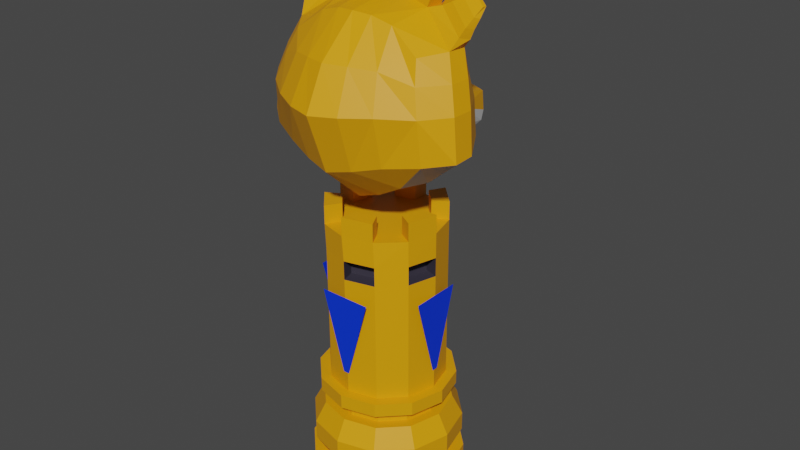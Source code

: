 # Source: TowerGiraffe.blend  (saved by Blender 2.83.19; exported with 4.5.12 LTS)
import bpy
from mathutils import Matrix  # noqa: F401  (used for matrix-valued properties, if any)

bpy.ops.wm.read_factory_settings(use_empty=True)
scene = bpy.context.scene
scene.name = 'Scene'

# ---- collections
col_collection = bpy.data.collections.new('Collection'); scene.collection.children.link(col_collection)

# ---- images (referenced by path relative to the original .blend; pixels are not part of the script)
import os
ASSET_DIR = os.environ.get("B2B_ASSET_DIR", "")  # directory of the original .blend (textures are referenced by path, not embedded)
HERE = os.path.dirname(os.path.abspath(__file__))  # packed textures are extracted next to this script under _unpacked/

def load_image(name, relpath, width, height, colorspace="sRGB"):
    """Load a texture the original file referenced (path relative to the .blend, or extracted next to this script)."""
    p = next((c for c in (os.path.join(HERE, relpath), os.path.join(ASSET_DIR, relpath)) if relpath and os.path.exists(c)), "")
    if p:
        img = bpy.data.images.load(p, check_existing=True)
        img.name = name
    else:  # same state as the original file: an image datablock whose file is absent (Cycles renders it pink)
        img = bpy.data.images.new(name, width, height)
        img.source = "FILE"
        img.filepath = "//" + (relpath or name)
    img.colorspace_settings.name = colorspace
    return img
img_olho2_png = load_image('olho2.png', 'olho2.png', 1024, 1024, 'sRGB')

# ---- materials (node trees are filled in below, after node groups)
mat_soldiergiraffeskin = bpy.data.materials.new('SoldierGiraffeSkin')
mat_soldiergiraffeskin.use_transparent_shadow = False
mat_soldiergiraffemouth = bpy.data.materials.new('SoldierGiraffeMouth')
mat_soldiergiraffemouth.use_transparent_shadow = False
mat_soldiergiraffeequipment = bpy.data.materials.new('SoldierGiraffeEquipment')
mat_soldiergiraffeequipment.use_transparent_shadow = False
mat_soldiergiraffepreto = bpy.data.materials.new('SoldierGiraffePreto')
mat_soldiergiraffepreto.use_transparent_shadow = False
mat_olho2 = bpy.data.materials.new('olho2')
mat_olho2.surface_render_method = 'BLENDED'
mat_olho2.blend_method = 'BLEND'
mat_olho2.use_transparent_shadow = False

# ---- material node trees
mat_soldiergiraffeskin.use_nodes = True; mat_soldiergiraffeskin.node_tree.nodes.clear()
_N = mat_soldiergiraffeskin.node_tree.nodes; _L = mat_soldiergiraffeskin.node_tree.links
n0 = _N.new('ShaderNodeBsdfPrincipled'); n0.name = 'Principled BSDF'; n0.location = (10, 300)
n0.distribution = 'GGX'
n0.subsurface_method = 'BURLEY'
n0.inputs[0].default_value = (0.8, 0.3343, 0.0, 1.0)
n0.inputs[3].default_value = 1.45
n0.inputs[27].default_value = (0.0, 0.0, 0.0, 1.0)
n0.inputs[28].default_value = 1.0
n1 = _N.new('ShaderNodeOutputMaterial'); n1.name = 'Material Output'; n1.location = (300, 300)
_L.new(n0.outputs[0], n1.inputs[0])
n1.is_active_output = True
mat_soldiergiraffemouth.use_nodes = True; mat_soldiergiraffemouth.node_tree.nodes.clear()
_N = mat_soldiergiraffemouth.node_tree.nodes; _L = mat_soldiergiraffemouth.node_tree.links
n0 = _N.new('ShaderNodeBsdfPrincipled'); n0.name = 'Principled BSDF'; n0.location = (10, 300)
n0.distribution = 'GGX'
n0.subsurface_method = 'BURLEY'
n0.inputs[0].default_value = (0.5277, 0.5277, 0.5277, 1.0)
n0.inputs[3].default_value = 1.45
n0.inputs[27].default_value = (0.0, 0.0, 0.0, 1.0)
n0.inputs[28].default_value = 1.0
n1 = _N.new('ShaderNodeOutputMaterial'); n1.name = 'Material Output'; n1.location = (300, 300)
_L.new(n0.outputs[0], n1.inputs[0])
n1.is_active_output = True
mat_soldiergiraffeequipment.use_nodes = True; mat_soldiergiraffeequipment.node_tree.nodes.clear()
_N = mat_soldiergiraffeequipment.node_tree.nodes; _L = mat_soldiergiraffeequipment.node_tree.links
n0 = _N.new('ShaderNodeBsdfPrincipled'); n0.name = 'Principled BSDF'; n0.location = (10, 300)
n0.distribution = 'GGX'
n0.subsurface_method = 'BURLEY'
n0.inputs[0].default_value = (0.0, 0.03634, 0.8, 1.0)
n0.inputs[3].default_value = 1.45
n0.inputs[27].default_value = (0.0, 0.0, 0.0, 1.0)
n0.inputs[28].default_value = 1.0
n1 = _N.new('ShaderNodeOutputMaterial'); n1.name = 'Material Output'; n1.location = (300, 300)
_L.new(n0.outputs[0], n1.inputs[0])
n1.is_active_output = True
mat_soldiergiraffepreto.use_nodes = True; mat_soldiergiraffepreto.node_tree.nodes.clear()
_N = mat_soldiergiraffepreto.node_tree.nodes; _L = mat_soldiergiraffepreto.node_tree.links
n0 = _N.new('ShaderNodeBsdfPrincipled'); n0.name = 'Principled BSDF'; n0.location = (10, 300)
n0.distribution = 'GGX'
n0.subsurface_method = 'BURLEY'
n0.inputs[0].default_value = (0.03947, 0.03467, 0.05222, 1.0)
n0.inputs[3].default_value = 1.45
n0.inputs[27].default_value = (0.0, 0.0, 0.0, 1.0)
n0.inputs[28].default_value = 1.0
n1 = _N.new('ShaderNodeOutputMaterial'); n1.name = 'Material Output'; n1.location = (300, 300)
_L.new(n0.outputs[0], n1.inputs[0])
n1.is_active_output = True
mat_olho2.use_nodes = True; mat_olho2.node_tree.nodes.clear()
_N = mat_olho2.node_tree.nodes; _L = mat_olho2.node_tree.links
n0 = _N.new('ShaderNodeBsdfPrincipled'); n0.name = 'Principled BSDF'; n0.location = (69, 425)
n0.distribution = 'GGX'
n0.subsurface_method = 'BURLEY'
n0.inputs[3].default_value = 1.45
n0.inputs[27].default_value = (0.0, 0.0, 0.0, 1.0)
n0.inputs[28].default_value = 1.0
n1 = _N.new('ShaderNodeOutputMaterial'); n1.name = 'Material Output'; n1.location = (369, 425)
n2 = _N.new('ShaderNodeTexImage'); n2.name = 'Image Texture'; n2.location = (-484, 357)
n2.image = img_olho2_png
n2.extension = 'CLIP'
_L.new(n2.outputs[0], n0.inputs[0])
_L.new(n2.outputs[1], n0.inputs[4])
_L.new(n0.outputs[0], n1.inputs[0])
n1.is_active_output = True

# ---- world
world_world = bpy.data.worlds.new('World'); scene.world = world_world
world_world.use_nodes = True; world_world.node_tree.nodes.clear()
_N = world_world.node_tree.nodes; _L = world_world.node_tree.links
n0 = _N.new('ShaderNodeOutputWorld'); n0.name = 'World Output'; n0.location = (300, 300)
n1 = _N.new('ShaderNodeBackground'); n1.name = 'Background'; n1.location = (10, 300)
n1.inputs[0].default_value = (0.05088, 0.05088, 0.05088, 1.0)
_L.new(n1.outputs[0], n0.inputs[0])
n0.is_active_output = True
world_world.color = (0.05088, 0.05088, 0.05088)
world_world.use_sun_shadow = False
world_world.sun_shadow_jitter_overblur = 0.0

# ---- meshes
me_cube_002 = bpy.data.meshes.new('Cube.002')
me_cube_002.from_pydata([(0.07554, 0.2058, 1.058), (-0.05622, 0.3392, 1.031), (-0.04732, 0.357, 1.055), (0.08141, 0.2145, 1.11), (0.04706, 0.357, 1.055), (-0.08147, 0.2149, 1.109), (0.04291, 0.3564, 1.11), (0.06651, 0.2421, 1.146), (-0.04181, 0.3564, 1.11), (-0.06771, 0.2419, 1.146), (0.05348, 0.3392, 1.032), (-0.07848, 0.2064, 1.055), (-0.1492, 0.07603, 1.062), (-0.1105, -0.09962, 1.409), (-0.1219, 0.09506, 1.384), (-0.143, -0.1186, 1.014), (0.117, 0.09339, 1.382), (0.1453, -0.1171, 1.016), (0.1518, 0.07305, 1.064), (0.1063, -0.101, 1.411), (-0.001642, 0.1442, 1.401), (-0.000354, 0.1139, 0.98), (-0.0003632, -0.1027, 0.9477), (-0.000871, -0.1148, 1.43), (0.249, 0.04349, 1.132), (0.1898, -0.1147, 1.354), (0.1998, 0.045, 1.34), (-0.1908, -0.1065, 1.351), (-0.2308, -0.1476, 1.103), (-0.1965, 0.05376, 1.351), (-0.2475, 0.0446, 1.131), (0.2318, -0.1469, 1.104), (0.2259, -0.1565, 1.224), (-0.1538, 0.116, 1.232), (-0.1425, -0.2249, 1.223), (0.1414, -0.2105, 1.224), (0.1514, 0.1158, 1.234), (-0.0006887, -0.2808, 1.217), (-0.001427, 0.2112, 1.269), (0.2369, 0.04879, 1.228), (-0.2369, 0.04939, 1.226), (-0.2257, -0.1582, 1.222), (0.1261, 0.004579, 1.434), (-0.1714, -0.04243, 1.014), (-0.1316, 0.002917, 1.432), (0.1744, -0.04416, 1.015), (-0.001012, 0.02525, 1.453), (-0.0003621, 0.04575, 0.9341), (0.2951, -0.09425, 1.113), (0.2338, -0.04927, 1.362), (-0.2937, -0.09385, 1.112), (-0.2344, -0.04827, 1.358), (-0.2833, -0.09065, 1.224), (0.2838, -0.09109, 1.227), (0.1273, 0.05677, 1.431), (-0.1723, 0.01555, 1.027), (-0.133, 0.05443, 1.43), (0.1754, 0.01265, 1.028), (0.297, -0.03733, 1.117), (-0.001015, 0.08313, 1.448), (-0.0003649, 0.0956, 0.9417), (-0.2368, 0.004686, 1.359), (-0.285, -0.02966, 1.224), (0.237, 0.003727, 1.361), (-0.2956, -0.03664, 1.117), (0.2855, -0.03028, 1.227), (0.05426, 0.2449, 1.012), (-0.05537, 0.2454, 1.008), (0.2722, 0.02198, 1.457), (0.2377, 0.04027, 1.479), (-0.2412, 0.03842, 1.486), (-0.2689, 0.02346, 1.467), (0.2368, 0.05036, 1.48), (-0.2406, 0.04693, 1.487), (0.2734, 0.03272, 1.457), (-0.2696, 0.0328, 1.467), (0.2324, 0.01023, 1.38), (0.1487, 0.04954, 1.433), (-0.1539, 0.04693, 1.432), (-0.2333, 0.009426, 1.377), (0.2673, 0.03489, 1.455), (0.2346, 0.05027, 1.475), (-0.2382, 0.04678, 1.482), (-0.2642, 0.0345, 1.464), (0.2257, 0.007659, 1.386), (0.1545, 0.04111, 1.431), (-0.1593, 0.0386, 1.43), (-0.2267, 0.006728, 1.383), (0.2625, 0.02985, 1.455), (0.2331, 0.04363, 1.474), (-0.2362, 0.04037, 1.48), (-0.2598, 0.02924, 1.464), (-0.0007755, -0.2179, 0.001284), (-0.0007755, -0.2179, 0.1292), (-0.1113, -0.1883, 0.001284), (-0.1113, -0.1883, 0.1292), (-0.1922, -0.1074, 0.001284), (-0.1922, -0.1074, 0.1292), (-0.2218, 0.003149, 0.001284), (-0.2218, 0.003149, 0.1292), (-0.1922, 0.1137, 0.001284), (-0.1922, 0.1137, 0.1292), (-0.1113, 0.1946, 0.001284), (-0.1113, 0.1946, 0.1292), (-0.0007755, 0.2242, 0.001284), (-0.0007755, 0.2242, 0.1292), (0.1097, 0.1946, 0.001284), (0.1097, 0.1946, 0.1292), (0.1907, 0.1137, 0.001284), (0.1907, 0.1137, 0.1292), (0.2203, 0.003149, 0.001284), (0.2203, 0.003149, 0.1292), (0.1907, -0.1074, 0.001284), (0.1907, -0.1074, 0.1292), (0.1097, -0.1883, 0.001284), (0.1097, -0.1883, 0.1292), (-0.09232, -0.1554, 0.1292), (-0.0007755, -0.1799, 0.1292), (-0.1593, -0.0884, 0.1292), (-0.1839, 0.003149, 0.1292), (-0.1593, 0.0947, 0.1292), (-0.09232, 0.1617, 0.1292), (-0.0007755, 0.1862, 0.1292), (0.09077, 0.1617, 0.1292), (0.1578, 0.0947, 0.1292), (0.1823, 0.003149, 0.1292), (0.1578, -0.0884, 0.1292), (0.09077, -0.1554, 0.1292), (-0.1084, -0.1833, 0.1842), (-0.0007755, -0.2122, 0.1842), (-0.1873, -0.1045, 0.1842), (-0.2161, 0.003149, 0.1842), (-0.1873, 0.1108, 0.1842), (-0.1084, 0.1896, 0.1842), (-0.0007755, 0.2185, 0.1842), (0.1069, 0.1896, 0.1842), (0.1857, 0.1108, 0.1842), (0.2146, 0.003149, 0.1842), (0.1857, -0.1045, 0.1842), (0.1069, -0.1833, 0.1842), (-0.1084, -0.1833, 0.2392), (-0.0007755, -0.2122, 0.2392), (-0.1873, -0.1045, 0.2392), (-0.2161, 0.003149, 0.2392), (-0.1873, 0.1108, 0.2392), (-0.1084, 0.1896, 0.2392), (-0.0007755, 0.2185, 0.2392), (0.1069, 0.1896, 0.2392), (0.1857, 0.1108, 0.2392), (0.2146, 0.003149, 0.2392), (0.1857, -0.1045, 0.2392), (0.1069, -0.1833, 0.2392), (-0.09316, -0.1569, 0.2968), (-0.0007755, -0.1816, 0.2968), (-0.1608, -0.08923, 0.2968), (-0.1855, 0.003149, 0.2968), (-0.1608, 0.09553, 0.2968), (-0.09316, 0.1632, 0.2968), (-0.0007755, 0.1879, 0.2968), (0.09161, 0.1632, 0.2968), (0.1592, 0.09553, 0.2968), (0.184, 0.003149, 0.2968), (0.1592, -0.08923, 0.2968), (0.09161, -0.1569, 0.2968), (-0.0784, -0.1313, 0.2968), (-0.0007755, -0.1521, 0.2968), (-0.1352, -0.07448, 0.2968), (-0.156, 0.003149, 0.2968), (-0.1352, 0.08078, 0.2968), (-0.0784, 0.1376, 0.2968), (-0.0007755, 0.1584, 0.2968), (0.07685, 0.1376, 0.2968), (0.1337, 0.08078, 0.2968), (0.1545, 0.003149, 0.2968), (0.1337, -0.07448, 0.2968), (0.07685, -0.1313, 0.2968), (-0.0784, -0.1313, 0.3208), (-0.0007755, -0.1521, 0.3208), (-0.1352, -0.07448, 0.3208), (-0.156, 0.003149, 0.3208), (-0.1352, 0.08078, 0.3208), (-0.0784, 0.1376, 0.3208), (-0.0007755, 0.1584, 0.3208), (0.07685, 0.1376, 0.3208), (0.1337, 0.08078, 0.3208), (0.1545, 0.003149, 0.3208), (0.1337, -0.07448, 0.3208), (0.07685, -0.1313, 0.3208), (-0.0982, -0.1656, 0.341), (-0.0007755, -0.1917, 0.341), (-0.1695, -0.09427, 0.341), (-0.1956, 0.003149, 0.341), (-0.1695, 0.1006, 0.341), (-0.0982, 0.1719, 0.341), (-0.0007755, 0.198, 0.341), (0.09665, 0.1719, 0.341), (0.168, 0.1006, 0.341), (0.1941, 0.003149, 0.341), (0.168, -0.09427, 0.341), (0.09665, -0.1656, 0.341), (-0.0982, -0.1656, 0.381), (-0.0007755, -0.1917, 0.381), (-0.1695, -0.09427, 0.381), (-0.1956, 0.003149, 0.381), (-0.1695, 0.1006, 0.381), (-0.0982, 0.1719, 0.381), (-0.0007755, 0.198, 0.381), (0.09665, 0.1719, 0.381), (0.168, 0.1006, 0.381), (0.1941, 0.003149, 0.381), (0.168, -0.09427, 0.381), (0.09665, -0.1656, 0.381), (-0.08346, -0.1401, 0.381), (-0.0007755, -0.1622, 0.381), (-0.144, -0.07954, 0.381), (-0.1661, 0.003149, 0.381), (-0.144, 0.08583, 0.381), (-0.08346, 0.1464, 0.381), (-0.0007755, 0.1685, 0.381), (0.08191, 0.1464, 0.381), (0.1424, 0.08583, 0.381), (0.1646, 0.003149, 0.381), (0.1424, -0.07954, 0.381), (0.08191, -0.1401, 0.381), (-0.09074, -0.1401, 0.853), (-0.01142, -0.1622, 0.853), (-0.146, -0.07954, 0.853), (-0.1661, 0.003149, 0.853), (-0.144, 0.08583, 0.853), (-0.08346, 0.1464, 0.853), (-0.0007755, 0.1685, 0.853), (0.08191, 0.1464, 0.853), (0.1424, 0.08583, 0.853), (0.1646, 0.003149, 0.853), (0.1405, -0.07954, 0.853), (0.07463, -0.1401, 0.853), (0.000225, 0.3914, 1.038), (-0.0003207, 0.2922, 1.159), (0.0009302, 0.3833, 1.105), (-0.001327, 0.3698, 1.017), (-0.001529, 0.2523, 0.9865), (-0.1814, 0.08873, 1.136), (0.1854, 0.08648, 1.137), (-0.1265, 0.1314, 1.128), (-0.1024, 0.112, 1.061), (0.0002351, 0.1405, 0.988), (0.1336, 0.1294, 1.129), (0.1064, 0.1089, 1.064), (-0.0001656, 0.2402, 1.213), (0.1069, 0.1661, 1.19), (-0.1067, 0.1665, 1.189), (-0.05126, 0.1357, 1.014), (0.05907, 0.1322, 1.02), (-0.0005004, -0.2224, 1.054), (-0.1431, -0.1898, 1.09), (0.144, -0.1855, 1.091), (0.2066, -0.1397, 1.295), (-0.1379, 0.1044, 1.31), (-0.1254, -0.1797, 1.321), (0.1226, -0.1721, 1.322), (0.1333, 0.1051, 1.311), (-0.0007759, -0.2244, 1.33), (-0.001532, 0.185, 1.333), (-0.2166, 0.05093, 1.29), (-0.2069, -0.1358, 1.292), (-0.2619, -0.07252, 1.292), (0.262, -0.07352, 1.296), (0.2636, -0.01405, 1.295), (-0.2634, -0.01383, 1.291), (0.2172, 0.04868, 1.289), (-0.144, 0.08583, 0.7814), (-0.08346, 0.1464, 0.7814), (0.07827, -0.1401, 0.7814), (-0.0061, -0.1622, 0.7814), (-0.0871, -0.1401, 0.7814), (-0.145, -0.07954, 0.7814), (0.1424, 0.08583, 0.7814), (0.1646, 0.003149, 0.7814), (-0.0007755, 0.1685, 0.7814), (-0.1661, 0.003149, 0.7814), (0.1414, -0.07954, 0.7814), (0.08191, 0.1464, 0.7814), (0.1878, 0.01814, 1.456), (0.1776, 0.04424, 1.463), (0.1822, 0.04438, 1.46), (0.2593, 0.008189, 1.411), (0.1906, 0.03395, 1.455), (0.2471, 0.007384, 1.419), (0.2646, 0.002524, 1.408), (0.2543, -0.01744, 1.414), (0.1491, 0.04986, 1.452), (0.157, 0.05025, 1.45), (0.1681, 0.03862, 1.444), (0.2437, -0.02821, 1.391), (0.1614, 0.01584, 1.443), (0.2524, 0.005437, 1.39), (0.2381, 0.005729, 1.399), (0.2568, -0.001792, 1.384), (0.2142, 0.02648, 1.469), (0.2662, 0.01698, 1.433), (0.2561, 0.01508, 1.438), (0.2724, 0.01288, 1.432), (0.2061, 0.04467, 1.474), (0.2075, 0.04456, 1.47), (0.213, 0.03532, 1.466), (0.2649, -0.0006364, 1.437), (-0.1834, 0.04075, 1.466), (-0.1926, 0.01603, 1.459), (-0.2528, -0.01674, 1.417), (-0.2621, 0.002692, 1.411), (-0.1875, 0.04094, 1.463), (-0.2573, 0.007986, 1.414), (-0.1948, 0.03093, 1.457), (-0.246, 0.006743, 1.422), (-0.1667, 0.01368, 1.444), (-0.2556, -0.001893, 1.383), (-0.2515, 0.005062, 1.389), (-0.238, 0.004976, 1.399), (-0.1552, 0.04666, 1.453), (-0.2435, -0.02813, 1.391), (-0.1626, 0.0471, 1.451), (-0.1727, 0.03583, 1.444), (-0.2115, 0.04088, 1.479), (-0.2621, 0.0006857, 1.444), (-0.2124, 0.04082, 1.474), (-0.2168, 0.03207, 1.47), (-0.2186, 0.02443, 1.474), (-0.2685, 0.01331, 1.439), (-0.263, 0.01695, 1.439), (-0.2539, 0.01455, 1.444), (0.02273, 0.3831, 1.042), (0.03322, 0.2724, 1.155), (0.02667, 0.3643, 1.022), (0.05734, 0.1249, 1.396), (0.06871, -0.1072, 0.9727), (0.04934, -0.107, 1.426), (0.06645, 0.09693, 1.008), (0.07301, 0.175, 1.259), (0.06974, -0.2529, 1.22), (0.05739, 0.01865, 1.447), (0.08225, 0.008328, 0.9658), (0.05869, 0.07384, 1.442), (0.08273, 0.06145, 0.9765), (0.02308, 0.372, 1.106), (0.02685, 0.2546, 0.9947), (0.03227, 0.1336, 1.003), (0.05131, 0.2082, 1.208), (0.06849, -0.2085, 1.07), (0.06707, 0.1528, 1.326), (0.05895, -0.2024, 1.328), (-0.02149, 0.372, 1.106), (-0.06478, 0.0988, 1.007), (-0.06793, -0.1082, 0.9718), (-0.06454, 0.124, 1.395), (-0.05254, -0.1069, 1.426), (-0.0779, 0.1749, 1.258), (-0.07107, -0.2623, 1.219), (-0.06128, 0.0177, 1.447), (-0.08108, 0.009466, 0.9647), (-0.06334, 0.07237, 1.442), (-0.08155, 0.06323, 0.9754), (-0.02889, 0.2547, 0.9925), (-0.02246, 0.3831, 1.042), (-0.0335, 0.2725, 1.155), (-0.0293, 0.3643, 1.022), (-0.05163, 0.2084, 1.206), (-0.02769, 0.1357, 0.999), (-0.0686, -0.2108, 1.069), (-0.07405, 0.1521, 1.325), (-0.06125, -0.2076, 1.328), (0.08433, 0.1748, 1.246), (0.08024, 0.1673, 1.275), (0.1323, 0.1718, 1.177), (0.1226, 0.1772, 1.177), (0.1486, 0.1329, 1.265), (0.1504, 0.136, 1.253), (0.09972, 0.1345, 1.34), (0.1091, 0.1294, 1.34), (0.1418, 0.1273, 1.293), (0.1367, 0.1257, 1.306), (0.1321, 0.1249, 1.315), (0.1277, 0.1246, 1.324), (0.1221, 0.1252, 1.331), (0.117, 0.1265, 1.335), (0.09336, 0.1395, 1.335), (0.08914, 0.1439, 1.329), (0.08542, 0.1482, 1.323), (0.08386, 0.1512, 1.316), (0.08199, 0.1542, 1.311), (0.08117, 0.1576, 1.302), (0.08022, 0.1602, 1.296), (0.08974, 0.1787, 1.226), (0.09407, 0.1802, 1.214), (0.09836, 0.1811, 1.205), (0.1043, 0.1815, 1.194), (0.1118, 0.1805, 1.185), (0.1391, 0.1663, 1.182), (0.1439, 0.1613, 1.189), (0.147, 0.1574, 1.196), (0.1496, 0.1528, 1.205), (0.1511, 0.1487, 1.215), (0.1518, 0.1453, 1.223), (0.1521, 0.1404, 1.238), (0.1454, 0.13, 1.279), (-0.1557, 0.1364, 1.246), (-0.1513, 0.1291, 1.275), (-0.1294, 0.1766, 1.177), (-0.1389, 0.1708, 1.177), (-0.0876, 0.1715, 1.265), (-0.08934, 0.1746, 1.253), (-0.1132, 0.1298, 1.34), (-0.104, 0.1354, 1.34), (-0.08603, 0.1628, 1.293), (-0.08721, 0.1576, 1.306), (-0.08878, 0.1533, 1.315), (-0.0907, 0.1492, 1.324), (-0.09398, 0.1446, 1.331), (-0.09762, 0.1409, 1.335), (-0.1207, 0.1268, 1.335), (-0.1265, 0.1253, 1.329), (-0.1321, 0.1242, 1.323), (-0.1355, 0.1243, 1.316), (-0.139, 0.1242, 1.311), (-0.1424, 0.1251, 1.302), (-0.1451, 0.1256, 1.296), (-0.1565, 0.143, 1.226), (-0.1557, 0.1475, 1.214), (-0.1543, 0.1517, 1.205), (-0.1517, 0.157, 1.194), (-0.1471, 0.163, 1.185), (-0.1213, 0.1798, 1.182), (-0.1146, 0.1815, 1.189), (-0.1097, 0.1822, 1.196), (-0.1044, 0.1822, 1.205), (-0.1001, 0.1815, 1.215), (-0.09678, 0.1805, 1.223), (-0.09235, 0.1782, 1.238), (-0.08661, 0.1673, 1.279), (-0.06483, -0.09882, 0.853), (-0.008357, -0.1146, 0.853), (-0.1042, -0.05572, 0.853), (-0.1185, 0.003149, 0.853), (-0.1027, 0.06202, 0.853), (-0.05965, 0.1051, 0.853), (-0.0007754, 0.1209, 0.853), (0.05809, 0.1051, 0.853), (0.1012, 0.06202, 0.853), (0.117, 0.003149, 0.853), (0.09978, -0.05572, 0.853), (0.05291, -0.09882, 0.853), (-0.146, -0.07954, 0.9056), (-0.09074, -0.1401, 0.9056), (-0.144, 0.08583, 0.9056), (-0.1661, 0.003149, 0.9056), (-0.0007755, 0.1685, 0.9056), (-0.08346, 0.1464, 0.9056), (0.1424, 0.08583, 0.9056), (0.08191, 0.1464, 0.9056), (0.1405, -0.07954, 0.9056), (0.1646, 0.003149, 0.9056), (-0.01142, -0.1622, 0.9056), (0.07463, -0.1401, 0.9056), (-0.1042, -0.05572, 0.9056), (-0.06483, -0.09882, 0.9056), (-0.1027, 0.06202, 0.9056), (-0.1185, 0.003149, 0.9056), (-0.0007754, 0.1209, 0.9056), (-0.05965, 0.1051, 0.9056), (0.1012, 0.06202, 0.9056), (0.05809, 0.1051, 0.9056), (0.09978, -0.05572, 0.9056), (0.117, 0.003149, 0.9056), (-0.008357, -0.1146, 0.9056), (0.05291, -0.09882, 0.9056), (-0.08346, 0.1464, 0.7276), (-0.005384, -0.1622, 0.7276), (-0.1449, -0.07954, 0.7276), (0.1646, 0.003149, 0.7276), (-0.0007755, 0.1685, 0.7276), (-0.1661, 0.003149, 0.7276), (0.1416, -0.07954, 0.7276), (0.08191, 0.1464, 0.7276), (-0.144, 0.08583, 0.7276), (0.07876, -0.1401, 0.7276), (-0.08661, -0.1401, 0.7276), (0.1424, 0.08583, 0.7276), (-0.1054, 0.07549, 0.7276), (-0.1054, 0.07549, 0.7814), (0.0686, -0.1014, 0.7275), (0.06811, -0.1014, 0.7813), (-0.05778, -0.1124, 0.7277), (-0.05827, -0.1124, 0.7816), (0.1142, 0.05758, 0.7276), (0.1142, 0.05758, 0.7814), (0.05366, 0.1181, 0.7814), (-0.1276, -0.007192, 0.7814), (0.1261, 0.01389, 0.7814), (0.103, -0.0688, 0.7814), (-0.07312, 0.1078, 0.7814), (0.009565, 0.1299, 0.7814), (-0.1162, -0.05188, 0.7816), (-0.01626, -0.1236, 0.7813), (-0.07312, 0.1078, 0.7276), (-0.01554, -0.1236, 0.7275), (-0.116, -0.05188, 0.7277), (0.1261, 0.01389, 0.7275), (0.009565, 0.1299, 0.7276), (-0.1276, -0.007192, 0.7276), (0.1031, -0.0688, 0.7275), (0.05366, 0.1181, 0.7276), (-0.08964, 0.02596, 1.528), (-0.16, 0.01118, 1.514), (0.1506, 0.0131, 1.515), (0.1517, 0.06529, 1.513), (-0.1614, 0.06269, 1.512), (-0.0917, 0.08063, 1.523), (0.08183, 0.02717, 1.529), (0.08313, 0.08236, 1.524), (-0.07768, 0.01767, 1.577), (-0.1883, -0.005579, 1.554), (0.1782, -0.003538, 1.556), (0.18, 0.07852, 1.552), (-0.1905, 0.07541, 1.55), (-0.08092, 0.1036, 1.569), (0.07018, 0.01858, 1.577), (0.07222, 0.1053, 1.569), (-0.1109, 0.0338, 1.603), (-0.1698, 0.02142, 1.591), (0.1599, 0.02348, 1.593), (0.1609, 0.0672, 1.591), (-0.171, 0.06457, 1.589), (-0.1126, 0.07959, 1.599), (0.1024, 0.03527, 1.604), (0.1035, 0.08149, 1.6), (0.01341, 0.3727, 1.04), (0.03773, 0.3466, 1.054), (0.03358, 0.346, 1.109), (-0.03817, 0.3464, 1.053), (-0.03266, 0.3458, 1.109), (-0.01234, 0.3615, 1.104), (0.01376, 0.3616, 1.104), (-0.01331, 0.3726, 1.04), (0.008984, 0.169, 0.4603), (-0.008247, 0.169, 0.4603), (0.07452, 0.169, 0.6932), (-0.07379, 0.169, 0.6932), (-0.1694, 0.01104, 0.4472), (-0.1694, -0.006187, 0.4472), (-0.1694, 0.07658, 0.6802), (-0.1694, -0.07173, 0.6802), (0.1681, -0.006669, 0.4401), (0.1681, 0.01056, 0.4401), (0.1681, -0.07221, 0.6731), (0.1681, 0.0761, 0.6731), (-0.0122, -0.165, 0.4419), (0.005031, -0.165, 0.4419), (-0.07774, -0.165, 0.6749), (0.07057, -0.165, 0.6749)], [], [(360, 55, 12, 351), (58, 57, 18, 24), (61, 56, 14, 29), (343, 331, 7, 6), (9, 8, 2, 5), (6, 4, 535, 536), (362, 364, 1, 2), (330, 332, 239, 236), (6, 7, 3, 4), (369, 354, 13, 258), (359, 59, 20, 353), (342, 60, 21, 336), (368, 353, 20, 262), (258, 13, 27, 264), (341, 54, 16, 333), (349, 335, 23, 261), (268, 61, 29, 263), (260, 16, 26, 269), (348, 333, 16, 260), (54, 63, 26, 16), (55, 64, 30, 12), (263, 29, 14, 257), (256, 25, 19, 259), (31, 255, 17), (30, 241, 12), (36, 242, 246, 249), (18, 242, 24), (64, 62, 40, 30), (334, 347, 253, 22), (15, 254, 28), (351, 12, 244, 251, 366), (352, 367, 254, 15), (58, 65, 53, 48), (50, 43, 15, 28), (267, 63, 49, 266), (340, 45, 17, 334), (48, 53, 32, 31), (339, 46, 23, 335), (357, 44, 13, 354), (266, 49, 25, 256), (269, 26, 63, 267), (24, 39, 65, 58), (50, 52, 62, 64), (43, 50, 64, 55), (302, 298, 69, 72), (265, 51, 61, 268), (44, 357, 510, 511), (340, 47, 60, 342), (357, 46, 59, 359), (326, 322, 73, 70), (48, 45, 57, 58), (358, 43, 55, 360), (44, 51, 27, 13), (45, 48, 31, 17), (49, 42, 19, 25), (358, 47, 22, 352), (28, 41, 52, 50), (244, 243, 5, 11), (69, 68, 74, 72), (71, 70, 73, 75), (327, 323, 71, 75), (305, 301, 74, 68), (327, 75, 83, 328), (298, 305, 68, 69), (72, 74, 80, 81), (323, 326, 70, 71), (328, 83, 91, 329), (78, 79, 87, 86), (302, 72, 81, 303), (75, 73, 82, 83), (56, 61, 79, 78), (297, 63, 76, 295), (63, 54, 77, 76), (318, 56, 78, 320), (325, 329, 91, 90), (300, 304, 89, 88), (320, 78, 86, 321), (81, 80, 88, 89), (76, 77, 85, 84), (295, 76, 84, 296), (303, 81, 89, 304), (83, 82, 90, 91), (264, 27, 51, 265), (92, 93, 95, 94), (94, 95, 97, 96), (96, 97, 99, 98), (98, 99, 101, 100), (100, 101, 103, 102), (102, 103, 105, 104), (104, 105, 107, 106), (106, 107, 109, 108), (108, 109, 111, 110), (110, 111, 113, 112), (101, 99, 119, 120), (112, 113, 115, 114), (114, 115, 93, 92), (92, 94, 96, 98, 100, 102, 104, 106, 108, 110, 112, 114), (126, 125, 137, 138), (93, 115, 127, 117), (95, 93, 117, 116), (99, 97, 118, 119), (115, 113, 126, 127), (97, 95, 116, 118), (113, 111, 125, 126), (111, 109, 124, 125), (109, 107, 123, 124), (107, 105, 122, 123), (105, 103, 121, 122), (103, 101, 120, 121), (131, 130, 142, 143), (123, 122, 134, 135), (120, 119, 131, 132), (127, 126, 138, 139), (116, 117, 129, 128), (124, 123, 135, 136), (121, 120, 132, 133), (117, 127, 139, 129), (118, 116, 128, 130), (125, 124, 136, 137), (122, 121, 133, 134), (119, 118, 130, 131), (143, 142, 154, 155), (138, 137, 149, 150), (135, 134, 146, 147), (132, 131, 143, 144), (139, 138, 150, 151), (128, 129, 141, 140), (136, 135, 147, 148), (133, 132, 144, 145), (129, 139, 151, 141), (130, 128, 140, 142), (137, 136, 148, 149), (134, 133, 145, 146), (158, 157, 169, 170), (150, 149, 161, 162), (147, 146, 158, 159), (144, 143, 155, 156), (151, 150, 162, 163), (140, 141, 153, 152), (148, 147, 159, 160), (145, 144, 156, 157), (141, 151, 163, 153), (142, 140, 152, 154), (149, 148, 160, 161), (146, 145, 157, 158), (170, 169, 181, 182), (155, 154, 166, 167), (162, 161, 173, 174), (159, 158, 170, 171), (156, 155, 167, 168), (163, 162, 174, 175), (152, 153, 165, 164), (160, 159, 171, 172), (157, 156, 168, 169), (153, 163, 175, 165), (154, 152, 164, 166), (161, 160, 172, 173), (185, 184, 196, 197), (167, 166, 178, 179), (174, 173, 185, 186), (171, 170, 182, 183), (168, 167, 179, 180), (175, 174, 186, 187), (164, 165, 177, 176), (172, 171, 183, 184), (169, 168, 180, 181), (165, 175, 187, 177), (166, 164, 176, 178), (173, 172, 184, 185), (190, 188, 200, 202), (182, 181, 193, 194), (179, 178, 190, 191), (186, 185, 197, 198), (183, 182, 194, 195), (180, 179, 191, 192), (187, 186, 198, 199), (176, 177, 189, 188), (184, 183, 195, 196), (181, 180, 192, 193), (177, 187, 199, 189), (178, 176, 188, 190), (201, 211, 223, 213), (197, 196, 208, 209), (194, 193, 205, 206), (191, 190, 202, 203), (198, 197, 209, 210), (195, 194, 206, 207), (192, 191, 203, 204), (199, 198, 210, 211), (188, 189, 201, 200), (196, 195, 207, 208), (193, 192, 204, 205), (189, 199, 211, 201), (271, 270, 228, 229), (202, 200, 212, 214), (209, 208, 220, 221), (206, 205, 217, 218), (203, 202, 214, 215), (210, 209, 221, 222), (207, 206, 218, 219), (204, 203, 215, 216), (211, 210, 222, 223), (200, 201, 213, 212), (208, 207, 219, 220), (205, 204, 216, 217), (446, 232, 456, 468), (273, 272, 235, 225), (275, 274, 224, 226), (277, 276, 232, 233), (278, 271, 229, 230), (279, 275, 226, 227), (280, 277, 233, 234), (281, 278, 230, 231), (270, 279, 227, 228), (272, 280, 234, 235), (274, 273, 225, 224), (276, 281, 231, 232), (247, 0, 3, 246), (3, 0, 10, 4), (67, 11, 1), (350, 238, 236, 362), (350, 363, 237, 238), (241, 30, 40, 33), (336, 21, 245, 345), (24, 242, 36, 39), (241, 33, 250, 243), (5, 243, 250, 9), (3, 7, 249, 246), (363, 365, 248, 237), (331, 346, 249, 7), (355, 38, 248, 365), (12, 241, 243, 244), (242, 18, 247, 246), (337, 36, 249, 346), (2, 1, 11, 5), (11, 67, 251, 244), (366, 361, 240, 245), (0, 247, 252, 66), (344, 345, 245, 240), (332, 10, 66, 344), (361, 67, 1, 364), (0, 66, 10), (367, 253, 37, 356), (28, 254, 34, 41), (347, 255, 35, 338), (255, 31, 32, 35), (41, 264, 265, 52), (52, 265, 268, 62), (39, 269, 267, 65), (53, 266, 256, 32), (65, 267, 266, 53), (32, 256, 259, 35), (40, 263, 257, 33), (337, 348, 260, 36), (36, 260, 269, 39), (62, 268, 263, 40), (338, 349, 261, 37), (34, 258, 264, 41), (355, 368, 262, 38), (356, 369, 258, 34), (278, 478, 506, 499), (484, 475, 273, 274), (483, 480, 280, 272), (480, 477, 505, 508), (481, 478, 278, 281), (477, 277, 496, 505), (479, 476, 275, 279), (277, 280, 497, 496), (477, 485, 276, 277), (483, 272, 489, 488), (275, 476, 504, 500), (474, 482, 270, 271), (291, 284, 286, 292), (299, 285, 287, 300), (296, 292, 286, 287), (301, 288, 285, 299), (290, 283, 284, 291), (294, 293, 289, 282), (293, 297, 288, 289), (290, 294, 282, 283), (54, 42, 294, 290), (49, 63, 297, 293), (42, 49, 293, 294), (54, 290, 291, 77), (84, 85, 292, 296), (77, 291, 292, 85), (285, 295, 296, 287), (288, 297, 295, 285), (74, 301, 299, 80), (80, 299, 300, 88), (284, 303, 304, 286), (287, 286, 304, 300), (283, 302, 303, 284), (282, 289, 305, 298), (289, 288, 301, 305), (283, 282, 298, 302), (324, 310, 312, 325), (321, 317, 313, 312), (322, 306, 310, 324), (316, 311, 313, 317), (319, 314, 307, 308), (315, 309, 311, 316), (315, 319, 308, 309), (314, 318, 306, 307), (44, 56, 318, 314), (61, 51, 319, 315), (61, 315, 316, 79), (51, 44, 314, 319), (79, 316, 317, 87), (86, 87, 317, 321), (310, 320, 321, 312), (306, 318, 320, 310), (73, 322, 324, 82), (82, 324, 325, 90), (312, 313, 329, 325), (311, 328, 329, 313), (308, 307, 326, 323), (309, 327, 328, 311), (309, 308, 323, 327), (307, 306, 322, 326), (35, 259, 349, 338), (38, 262, 348, 337), (253, 347, 338, 37), (239, 332, 344, 240), (66, 252, 345, 344), (38, 337, 346, 248), (237, 248, 346, 331), (18, 336, 345, 252, 247), (45, 340, 342, 57), (46, 339, 341, 59), (42, 339, 335, 19), (47, 340, 334, 22), (17, 255, 347, 334), (262, 20, 333, 348), (259, 19, 335, 349), (59, 341, 333, 20), (57, 342, 336, 18), (4, 10, 332, 330), (238, 343, 330, 236), (238, 237, 331, 343), (37, 261, 369, 356), (33, 257, 368, 355), (254, 367, 356, 34), (240, 361, 364, 239), (251, 67, 361, 366), (33, 355, 365, 250), (9, 250, 365, 363), (8, 9, 363, 350), (362, 2, 537, 541), (43, 358, 352, 15), (47, 358, 360, 60), (359, 56, 514, 515), (46, 357, 354, 23), (22, 253, 367, 352), (21, 351, 366, 245), (257, 14, 353, 368), (56, 359, 353, 14), (261, 23, 354, 369), (236, 239, 364, 362), (60, 360, 351, 21), (375, 402, 401, 400, 399, 398, 397, 396, 372, 373, 395, 394, 393, 392, 391, 370, 371, 390, 389, 388, 387, 386, 385, 384, 376, 377, 383, 382, 381, 380, 379, 378, 403, 374), (409, 436, 435, 434, 433, 432, 431, 430, 406, 407, 429, 428, 427, 426, 425, 404, 405, 424, 423, 422, 421, 420, 419, 418, 410, 411, 417, 416, 415, 414, 413, 412, 437, 408), (438, 439, 449, 448, 447, 446, 445, 444, 443, 442, 441, 440), (227, 226, 440, 441), (225, 235, 461, 460), (231, 230, 444, 445), (227, 441, 465, 453), (235, 234, 448, 449), (224, 225, 439, 438), (228, 227, 453, 452), (229, 228, 442, 443), (224, 438, 463, 451), (445, 446, 468, 469), (233, 232, 446, 447), (454, 455, 467, 466), (458, 459, 471, 470), (452, 453, 465, 464), (456, 457, 469, 468), (460, 461, 473, 472), (450, 451, 463, 462), (438, 440, 462, 463), (233, 447, 471, 459), (447, 448, 470, 471), (230, 229, 455, 454), (448, 234, 458, 470), (441, 442, 464, 465), (231, 445, 469, 457), (449, 439, 472, 473), (232, 231, 457, 456), (442, 228, 452, 464), (229, 443, 467, 455), (443, 444, 466, 467), (235, 449, 473, 461), (226, 224, 451, 450), (444, 230, 454, 466), (234, 233, 459, 458), (439, 225, 460, 472), (440, 226, 450, 462), (217, 216, 482, 474), (213, 223, 483, 475), (214, 212, 484, 476), (221, 220, 485, 477), (218, 217, 474, 478), (215, 214, 476, 479), (222, 221, 477, 480), (219, 218, 478, 481), (216, 215, 479, 482), (223, 222, 480, 483), (212, 213, 475, 484), (220, 219, 481, 485), (492, 509, 494, 493), (486, 507, 495, 487), (508, 505, 496, 497), (506, 502, 498, 499), (504, 490, 491, 500), (503, 488, 489, 501), (484, 274, 491, 490), (271, 278, 499, 498), (479, 279, 495, 507), (281, 276, 493, 494), (482, 479, 507, 486), (475, 483, 488, 503), (280, 480, 508, 497), (276, 485, 492, 493), (476, 484, 490, 504), (274, 275, 500, 491), (481, 281, 494, 509), (474, 271, 498, 502), (272, 273, 501, 489), (270, 482, 486, 487), (279, 270, 487, 495), (485, 481, 509, 492), (273, 475, 503, 501), (478, 474, 502, 506), (516, 512, 520, 524), (517, 516, 524, 525), (54, 341, 517, 513), (339, 42, 512, 516), (56, 44, 511, 514), (341, 339, 516, 517), (42, 54, 513, 512), (357, 359, 515, 510), (525, 524, 532, 533), (520, 521, 529, 528), (514, 511, 519, 522), (511, 510, 518, 519), (510, 515, 523, 518), (513, 517, 525, 521), (515, 514, 522, 523), (512, 513, 521, 520), (532, 528, 529, 533), (527, 526, 531, 530), (524, 520, 528, 532), (522, 519, 527, 530), (519, 518, 526, 527), (518, 523, 531, 526), (521, 525, 533, 529), (523, 522, 530, 531), (540, 536, 535, 534), (538, 539, 541, 537), (4, 330, 534, 535), (350, 362, 541, 539), (343, 6, 536, 540), (2, 8, 538, 537), (330, 343, 540, 534), (8, 350, 539, 538), (542, 543, 545, 544), (546, 547, 549, 548), (550, 551, 553, 552), (554, 555, 557, 556)])
me_cube_002.polygons.foreach_set('material_index', [1, 1, 0, 0, 0, 0, 1, 1, 0, 0, 0, 1, 0, 0, 0, 0, 0, 0, 0, 0, 1, 0, 0, 0, 1, 0, 1, 0, 0, 0, 1, 0, 0, 1, 0, 1, 0, 0, 0, 0, 0, 0, 0, 1, 0, 0, 0, 1, 0, 0, 1, 1, 0, 1, 0, 1, 0, 1, 0, 0, 0, 0, 0, 0, 0, 0, 0, 0, 0, 0, 0, 0, 0, 0, 1, 1, 0, 0, 0, 0, 0, 0, 0, 0, 0, 0, 0, 0, 0, 0, 0, 0, 0, 0, 0, 0, 0, 0, 0, 0, 0, 0, 0, 0, 0, 0, 0, 0, 0, 0, 0, 0, 0, 0, 0, 0, 0, 0, 0, 0, 0, 0, 0, 0, 0, 0, 0, 0, 0, 0, 0, 0, 0, 0, 0, 0, 0, 0, 0, 0, 0, 0, 0, 0, 0, 0, 0, 0, 0, 0, 0, 0, 0, 0, 0, 0, 0, 0, 0, 0, 0, 0, 0, 0, 0, 0, 0, 0, 0, 0, 0, 0, 0, 0, 0, 0, 0, 0, 0, 0, 0, 0, 0, 0, 0, 0, 0, 0, 0, 0, 0, 0, 0, 0, 0, 0, 0, 0, 0, 0, 0, 0, 0, 0, 0, 0, 0, 0, 0, 0, 0, 0, 0, 0, 0, 0, 0, 1, 1, 1, 0, 0, 0, 1, 0, 0, 0, 0, 0, 0, 0, 1, 1, 0, 1, 1, 1, 1, 1, 1, 1, 1, 0, 0, 0, 0, 0, 0, 0, 0, 0, 0, 0, 0, 0, 0, 0, 0, 0, 0, 3, 0, 0, 3, 0, 3, 0, 3, 0, 3, 3, 0, 0, 0, 1, 0, 0, 0, 0, 0, 0, 0, 0, 0, 1, 0, 0, 0, 0, 0, 0, 1, 0, 0, 0, 0, 0, 1, 0, 0, 0, 0, 0, 0, 0, 0, 0, 0, 0, 1, 0, 0, 0, 0, 1, 0, 0, 0, 0, 0, 0, 0, 0, 1, 1, 0, 0, 1, 1, 0, 0, 1, 0, 0, 0, 0, 1, 1, 0, 0, 0, 0, 0, 1, 1, 0, 0, 0, 1, 1, 1, 0, 0, 0, 1, 0, 0, 0, 1, 1, 4, 4, 0, 0, 0, 0, 0, 0, 0, 0, 0, 0, 0, 0, 0, 0, 0, 0, 0, 0, 0, 0, 0, 0, 0, 0, 0, 0, 0, 0, 0, 0, 0, 0, 0, 0, 0, 0, 0, 0, 0, 0, 0, 0, 0, 0, 0, 0, 0, 0, 3, 3, 3, 3, 3, 3, 3, 3, 3, 3, 3, 3, 3, 3, 3, 3, 3, 3, 3, 3, 3, 3, 3, 3, 0, 0, 0, 0, 0, 0, 0, 0, 0, 0, 0, 0, 0, 0, 0, 0, 0, 0, 0, 0, 0, 0, 0, 0, 3, 3, 1, 3, 0, 0, 3, 0, 2, 2, 2, 2])
_uv = me_cube_002.uv_layers.new(name='UVMap')
_uv.uv.foreach_set('vector', [0.7816, 0.6908, 0.8132, 0.6908, 0.8132, 0.75, 0.7816, 0.75, 0.625, 0.6908, 0.6853, 0.6908, 0.6853, 0.75, 0.625, 0.75, 0.125, 0.6908, 0.1868, 0.6908, 0.1868, 0.75, 0.125, 0.75, 0.5625, 0.25, 0.5625, 0.5, 0.625, 0.5, 0.625, 0.25, 0.625, 0.5, 0.625, 0.75, 0.6728, 0.75, 0.6728, 0.5, 0.375, 0.5, 0.4228, 0.5, 0.4228, 0.5, 0.375, 0.5, 0.1728, 0.5625, 0.2981, 0.5625, 0.2981, 0.5, 0.1728, 0.5, 0.1728, 0.6875, 0.2981, 0.6875, 0.2981, 0.625, 0.1728, 0.625, 0.375, 0.5, 0.375, 0.75, 0.4228, 0.75, 0.4228, 0.5, 0.5625, 0.1566, 0.625, 0.1566, 0.625, 0.1882, 0.5625, 0.1882, 0.2184, 0.6908, 0.25, 0.6908, 0.25, 0.75, 0.2184, 0.75, 0.7177, 0.6908, 0.75, 0.6908, 0.75, 0.75, 0.7177, 0.75, 0.5625, 0.3434, 0.625, 0.3434, 0.625, 0.375, 0.5625, 0.375, 0.5625, 0.1882, 0.625, 0.1882, 0.625, 0.25, 0.5625, 0.25, 0.2823, 0.6908, 0.3147, 0.6908, 0.3147, 0.75, 0.2823, 0.75, 0.5625, 0.09266, 0.625, 0.09266, 0.625, 0.125, 0.5625, 0.125, 0.5625, 0.9408, 0.625, 0.9408, 0.625, 1.0, 0.5625, 1.0, 0.5625, 0.4397, 0.625, 0.4397, 0.625, 0.5, 0.5625, 0.5, 0.5625, 0.4073, 0.625, 0.4073, 0.625, 0.4397, 0.5625, 0.4397, 0.3147, 0.6908, 0.375, 0.6908, 0.375, 0.75, 0.3147, 0.75, 0.8132, 0.6908, 0.875, 0.6908, 0.875, 0.75, 0.8132, 0.75, 0.5625, 0.25, 0.625, 0.25, 0.625, 0.3118, 0.5625, 0.3118, 0.5625, 0.0, 0.625, 0.0, 0.625, 0.06032, 0.5625, 0.06032, 0.375, 0.0, 0.424, 0.06032, 0.375, 0.06032, 0.375, 0.25, 0.4284, 0.3118, 0.375, 0.3118, 0.5, 0.4397, 0.4272, 0.4397, 0.4272, 0.4397, 0.5, 0.4397, 0.375, 0.4397, 0.4272, 0.4397, 0.375, 0.5, 0.375, 0.9408, 0.5, 0.9408, 0.5, 1.0, 0.375, 1.0, 0.375, 0.09266, 0.437, 0.09266, 0.4499, 0.125, 0.375, 0.125, 0.375, 0.1882, 0.4242, 0.1882, 0.375, 0.25, 0.7816, 0.75, 0.8132, 0.75, 0.8132, 0.75, 0.7699, 0.75, 0.76, 0.75, 0.375, 0.1566, 0.437, 0.1566, 0.4242, 0.1882, 0.375, 0.1882, 0.375, 0.5592, 0.5, 0.5592, 0.5, 0.5916, 0.375, 0.5916, 0.0, 0.0, 0.0, 0.0, 0.0, 0.0, 0.0, 0.0, 0.5625, 0.5592, 0.625, 0.5592, 0.625, 0.5916, 0.5625, 0.5916, 0.0, 0.0, 0.0, 0.0, 0.0, 0.0, 0.0, 0.0, 0.0, 0.0, 0.0, 0.0, 0.0, 0.0, 0.0, 0.0, 0.0, 0.0, 0.0, 0.0, 0.0, 0.0, 0.0, 0.0, 0.0, 0.0, 0.0, 0.0, 0.0, 0.0, 0.0, 0.0, 0.0, 0.0, 0.0, 0.0, 0.0, 0.0, 0.0, 0.0, 0.5625, 0.5, 0.625, 0.5, 0.625, 0.5592, 0.5625, 0.5592, 0.375, 0.5, 0.5, 0.5, 0.5, 0.5592, 0.375, 0.5592, 0.375, 0.9084, 0.5, 0.9084, 0.5, 0.9408, 0.375, 0.9408, 0.8132, 0.6584, 0.875, 0.6584, 0.875, 0.6908, 0.8132, 0.6908, 0.3147, 0.6908, 0.3147, 0.6584, 0.3147, 0.6584, 0.3147, 0.6908, 0.5625, 0.9084, 0.625, 0.9084, 0.625, 0.9408, 0.5625, 0.9408, 0.0, 0.0, 0.0, 0.0, 0.0, 0.0, 0.0, 0.0, 0.7177, 0.6584, 0.75, 0.6584, 0.75, 0.6908, 0.7177, 0.6908, 0.2184, 0.6584, 0.25, 0.6584, 0.25, 0.6908, 0.2184, 0.6908, 0.1868, 0.6584, 0.1868, 0.6908, 0.1868, 0.6908, 0.1868, 0.6584, 0.625, 0.6584, 0.6853, 0.6584, 0.6853, 0.6908, 0.625, 0.6908, 0.7816, 0.6584, 0.8132, 0.6584, 0.8132, 0.6908, 0.7816, 0.6908, 0.0, 0.0, 0.0, 0.0, 0.0, 0.0, 0.0, 0.0, 0.0, 0.0, 0.0, 0.0, 0.0, 0.0, 0.0, 0.0, 0.0, 0.0, 0.0, 0.0, 0.0, 0.0, 0.0, 0.0, 0.0, 0.0, 0.0, 0.0, 0.0, 0.0, 0.0, 0.0, 0.0, 0.0, 0.5, 0.25, 0.5, 0.9084, 0.0, 0.0, 0.375, 0.3118, 0.4284, 0.3118, 0.6728, 0.5, 0.7981, 0.5, 0.3147, 0.6584, 0.375, 0.6584, 0.375, 0.6908, 0.3147, 0.6908, 0.125, 0.6584, 0.1868, 0.6584, 0.1868, 0.6908, 0.125, 0.6908, 0.625, 0.9408, 0.625, 0.9084, 0.625, 0.9084, 0.625, 0.9408, 0.375, 0.6584, 0.375, 0.6908, 0.375, 0.6908, 0.375, 0.6584, 0.625, 0.9408, 0.625, 0.9408, 0.625, 0.9408, 0.625, 0.9408, 0.3147, 0.6584, 0.375, 0.6584, 0.375, 0.6584, 0.3147, 0.6584, 0.3147, 0.6908, 0.375, 0.6908, 0.375, 0.6908, 0.3147, 0.6908, 0.125, 0.6584, 0.1868, 0.6584, 0.1868, 0.6584, 0.125, 0.6584, 0.625, 0.9408, 0.625, 0.9408, 0.625, 0.9408, 0.625, 0.9408, 0.1868, 0.6908, 0.125, 0.6908, 0.125, 0.6908, 0.1868, 0.6908, 0.3147, 0.6908, 0.3147, 0.6908, 0.3147, 0.6908, 0.3147, 0.6908, 0.125, 0.6908, 0.1868, 0.6908, 0.1868, 0.6908, 0.125, 0.6908, 0.1868, 0.6908, 0.125, 0.6908, 0.125, 0.6908, 0.1868, 0.6908, 0.375, 0.6908, 0.375, 0.6908, 0.375, 0.6908, 0.375, 0.6908, 0.375, 0.6908, 0.3147, 0.6908, 0.3147, 0.6908, 0.375, 0.6908, 0.1868, 0.6908, 0.1868, 0.6908, 0.1868, 0.6908, 0.1868, 0.6908, 0.1868, 0.6908, 0.125, 0.6908, 0.125, 0.6908, 0.1868, 0.6908, 0.375, 0.6908, 0.3147, 0.6908, 0.3147, 0.6908, 0.375, 0.6908, 0.1868, 0.6908, 0.1868, 0.6908, 0.1868, 0.6908, 0.1868, 0.6908, 0.3147, 0.6908, 0.375, 0.6908, 0.375, 0.6908, 0.3147, 0.6908, 0.375, 0.6908, 0.3147, 0.6908, 0.3147, 0.6908, 0.375, 0.6908, 0.375, 0.6908, 0.375, 0.6908, 0.375, 0.6908, 0.375, 0.6908, 0.3147, 0.6908, 0.3147, 0.6908, 0.3147, 0.6908, 0.3147, 0.6908, 0.125, 0.6908, 0.1868, 0.6908, 0.1868, 0.6908, 0.125, 0.6908, 0.25, 0.125, 0.0, 0.0, 0.625, 0.9084, 0.5625, 0.9084, 1.0, 0.5, 1.0, 1.0, 0.9167, 1.0, 0.9167, 0.5, 0.9167, 0.5, 0.9167, 1.0, 0.8333, 1.0, 0.8333, 0.5, 0.8333, 0.5, 0.8333, 1.0, 0.75, 1.0, 0.75, 0.5, 0.75, 0.5, 0.75, 1.0, 0.6667, 1.0, 0.6667, 0.5, 0.6667, 0.5, 0.6667, 1.0, 0.5833, 1.0, 0.5833, 0.5, 0.5833, 0.5, 0.5833, 1.0, 0.5, 1.0, 0.5, 0.5, 0.5, 0.5, 0.5, 1.0, 0.4167, 1.0, 0.4167, 0.5, 0.4167, 0.5, 0.4167, 1.0, 0.3333, 1.0, 0.3333, 0.5, 0.3333, 0.5, 0.3333, 1.0, 0.25, 1.0, 0.25, 0.5, 0.25, 0.5, 0.25, 1.0, 0.1667, 1.0, 0.1667, 0.5, 0.6667, 1.0, 0.75, 1.0, 0.75, 1.0, 0.6667, 1.0, 0.1667, 0.5, 0.1667, 1.0, 0.08333, 1.0, 0.08333, 0.5, 0.08333, 0.5, 0.08333, 1.0, 7.451e-08, 1.0, 7.451e-08, 0.5, 0.75, 0.49, 0.87, 0.4578, 0.9578, 0.37, 0.99, 0.25, 0.9578, 0.13, 0.87, 0.04215, 0.75, 0.01, 0.63, 0.04215, 0.5422, 0.13, 0.51, 0.25, 0.5422, 0.37, 0.63, 0.4578, 0.1667, 1.0, 0.25, 1.0, 0.25, 1.0, 0.1667, 1.0, 7.451e-08, 1.0, 0.08333, 1.0, 0.08333, 1.0, 7.451e-08, 1.0, 0.9167, 1.0, 1.0, 1.0, 1.0, 1.0, 0.9167, 1.0, 0.75, 1.0, 0.8333, 1.0, 0.8333, 1.0, 0.75, 1.0, 0.08333, 1.0, 0.1667, 1.0, 0.1667, 1.0, 0.08333, 1.0, 0.8333, 1.0, 0.9167, 1.0, 0.9167, 1.0, 0.8333, 1.0, 0.1667, 1.0, 0.25, 1.0, 0.25, 1.0, 0.1667, 1.0, 0.25, 1.0, 0.3333, 1.0, 0.3333, 1.0, 0.25, 1.0, 0.3333, 1.0, 0.4167, 1.0, 0.4167, 1.0, 0.3333, 1.0, 0.4167, 1.0, 0.5, 1.0, 0.5, 1.0, 0.4167, 1.0, 0.5, 1.0, 0.5833, 1.0, 0.5833, 1.0, 0.5, 1.0, 0.5833, 1.0, 0.6667, 1.0, 0.6667, 1.0, 0.5833, 1.0, 0.75, 1.0, 0.8333, 1.0, 0.8333, 1.0, 0.75, 1.0, 0.4167, 1.0, 0.5, 1.0, 0.5, 1.0, 0.4167, 1.0, 0.6667, 1.0, 0.75, 1.0, 0.75, 1.0, 0.6667, 1.0, 0.08333, 1.0, 0.1667, 1.0, 0.1667, 1.0, 0.08333, 1.0, 0.9167, 1.0, 1.0, 1.0, 1.0, 1.0, 0.9167, 1.0, 0.3333, 1.0, 0.4167, 1.0, 0.4167, 1.0, 0.3333, 1.0, 0.5833, 1.0, 0.6667, 1.0, 0.6667, 1.0, 0.5833, 1.0, 7.451e-08, 1.0, 0.08333, 1.0, 0.08333, 1.0, 7.451e-08, 1.0, 0.8333, 1.0, 0.9167, 1.0, 0.9167, 1.0, 0.8333, 1.0, 0.25, 1.0, 0.3333, 1.0, 0.3333, 1.0, 0.25, 1.0, 0.5, 1.0, 0.5833, 1.0, 0.5833, 1.0, 0.5, 1.0, 0.75, 1.0, 0.8333, 1.0, 0.8333, 1.0, 0.75, 1.0, 0.75, 1.0, 0.8333, 1.0, 0.8333, 1.0, 0.75, 1.0, 0.1667, 1.0, 0.25, 1.0, 0.25, 1.0, 0.1667, 1.0, 0.4167, 1.0, 0.5, 1.0, 0.5, 1.0, 0.4167, 1.0, 0.6667, 1.0, 0.75, 1.0, 0.75, 1.0, 0.6667, 1.0, 0.08333, 1.0, 0.1667, 1.0, 0.1667, 1.0, 0.08333, 1.0, 0.9167, 1.0, 1.0, 1.0, 1.0, 1.0, 0.9167, 1.0, 0.3333, 1.0, 0.4167, 1.0, 0.4167, 1.0, 0.3333, 1.0, 0.5833, 1.0, 0.6667, 1.0, 0.6667, 1.0, 0.5833, 1.0, 7.451e-08, 1.0, 0.08333, 1.0, 0.08333, 1.0, 7.451e-08, 1.0, 0.8333, 1.0, 0.9167, 1.0, 0.9167, 1.0, 0.8333, 1.0, 0.25, 1.0, 0.3333, 1.0, 0.3333, 1.0, 0.25, 1.0, 0.5, 1.0, 0.5833, 1.0, 0.5833, 1.0, 0.5, 1.0, 0.5, 1.0, 0.5833, 1.0, 0.5833, 1.0, 0.5, 1.0, 0.1667, 1.0, 0.25, 1.0, 0.25, 1.0, 0.1667, 1.0, 0.4167, 1.0, 0.5, 1.0, 0.5, 1.0, 0.4167, 1.0, 0.6667, 1.0, 0.75, 1.0, 0.75, 1.0, 0.6667, 1.0, 0.08333, 1.0, 0.1667, 1.0, 0.1667, 1.0, 0.08333, 1.0, 0.9167, 1.0, 1.0, 1.0, 1.0, 1.0, 0.9167, 1.0, 0.3333, 1.0, 0.4167, 1.0, 0.4167, 1.0, 0.3333, 1.0, 0.5833, 1.0, 0.6667, 1.0, 0.6667, 1.0, 0.5833, 1.0, 7.451e-08, 1.0, 0.08333, 1.0, 0.08333, 1.0, 7.451e-08, 1.0, 0.8333, 1.0, 0.9167, 1.0, 0.9167, 1.0, 0.8333, 1.0, 0.25, 1.0, 0.3333, 1.0, 0.3333, 1.0, 0.25, 1.0, 0.5, 1.0, 0.5833, 1.0, 0.5833, 1.0, 0.5, 1.0, 0.5, 1.0, 0.5833, 1.0, 0.5833, 1.0, 0.5, 1.0, 0.75, 1.0, 0.8333, 1.0, 0.8333, 1.0, 0.75, 1.0, 0.1667, 1.0, 0.25, 1.0, 0.25, 1.0, 0.1667, 1.0, 0.4167, 1.0, 0.5, 1.0, 0.5, 1.0, 0.4167, 1.0, 0.6667, 1.0, 0.75, 1.0, 0.75, 1.0, 0.6667, 1.0, 0.08333, 1.0, 0.1667, 1.0, 0.1667, 1.0, 0.08333, 1.0, 0.9167, 1.0, 1.0, 1.0, 1.0, 1.0, 0.9167, 1.0, 0.3333, 1.0, 0.4167, 1.0, 0.4167, 1.0, 0.3333, 1.0, 0.5833, 1.0, 0.6667, 1.0, 0.6667, 1.0, 0.5833, 1.0, 7.451e-08, 1.0, 0.08333, 1.0, 0.08333, 1.0, 7.451e-08, 1.0, 0.8333, 1.0, 0.9167, 1.0, 0.9167, 1.0, 0.8333, 1.0, 0.25, 1.0, 0.3333, 1.0, 0.3333, 1.0, 0.25, 1.0, 0.25, 1.0, 0.3333, 1.0, 0.3333, 1.0, 0.25, 1.0, 0.75, 1.0, 0.8333, 1.0, 0.8333, 1.0, 0.75, 1.0, 0.1667, 1.0, 0.25, 1.0, 0.25, 1.0, 0.1667, 1.0, 0.4167, 1.0, 0.5, 1.0, 0.5, 1.0, 0.4167, 1.0, 0.6667, 1.0, 0.75, 1.0, 0.75, 1.0, 0.6667, 1.0, 0.08333, 1.0, 0.1667, 1.0, 0.1667, 1.0, 0.08333, 1.0, 0.9167, 1.0, 1.0, 1.0, 1.0, 1.0, 0.9167, 1.0, 0.3333, 1.0, 0.4167, 1.0, 0.4167, 1.0, 0.3333, 1.0, 0.5833, 1.0, 0.6667, 1.0, 0.6667, 1.0, 0.5833, 1.0, 7.451e-08, 1.0, 0.08333, 1.0, 0.08333, 1.0, 7.451e-08, 1.0, 0.8333, 1.0, 0.9167, 1.0, 0.9167, 1.0, 0.8333, 1.0, 0.25, 1.0, 0.3333, 1.0, 0.3333, 1.0, 0.25, 1.0, 0.8333, 1.0, 0.9167, 1.0, 0.9167, 1.0, 0.8333, 1.0, 0.5, 1.0, 0.5833, 1.0, 0.5833, 1.0, 0.5, 1.0, 0.75, 1.0, 0.8333, 1.0, 0.8333, 1.0, 0.75, 1.0, 0.1667, 1.0, 0.25, 1.0, 0.25, 1.0, 0.1667, 1.0, 0.4167, 1.0, 0.5, 1.0, 0.5, 1.0, 0.4167, 1.0, 0.6667, 1.0, 0.75, 1.0, 0.75, 1.0, 0.6667, 1.0, 0.08333, 1.0, 0.1667, 1.0, 0.1667, 1.0, 0.08333, 1.0, 0.9167, 1.0, 1.0, 1.0, 1.0, 1.0, 0.9167, 1.0, 0.3333, 1.0, 0.4167, 1.0, 0.4167, 1.0, 0.3333, 1.0, 0.5833, 1.0, 0.6667, 1.0, 0.6667, 1.0, 0.5833, 1.0, 7.451e-08, 1.0, 0.08333, 1.0, 0.08333, 1.0, 7.451e-08, 1.0, 0.8333, 1.0, 0.9167, 1.0, 0.9167, 1.0, 0.8333, 1.0, 7.451e-08, 1.0, 0.08333, 1.0, 0.08333, 1.0, 7.451e-08, 1.0, 0.25, 1.0, 0.3333, 1.0, 0.3333, 1.0, 0.25, 1.0, 0.5, 1.0, 0.5833, 1.0, 0.5833, 1.0, 0.5, 1.0, 0.75, 1.0, 0.8333, 1.0, 0.8333, 1.0, 0.75, 1.0, 0.1667, 1.0, 0.25, 1.0, 0.25, 1.0, 0.1667, 1.0, 0.4167, 1.0, 0.5, 1.0, 0.5, 1.0, 0.4167, 1.0, 0.6667, 1.0, 0.75, 1.0, 0.75, 1.0, 0.6667, 1.0, 0.08333, 1.0, 0.1667, 1.0, 0.1667, 1.0, 0.08333, 1.0, 0.9167, 1.0, 1.0, 1.0, 1.0, 1.0, 0.9167, 1.0, 0.3333, 1.0, 0.4167, 1.0, 0.4167, 1.0, 0.3333, 1.0, 0.5833, 1.0, 0.6667, 1.0, 0.6667, 1.0, 0.5833, 1.0, 7.451e-08, 1.0, 0.08333, 1.0, 0.08333, 1.0, 7.451e-08, 1.0, 0.5833, 1.0, 0.6667, 1.0, 0.6667, 1.0, 0.5833, 1.0, 0.8333, 1.0, 0.9167, 1.0, 0.9167, 1.0, 0.8333, 1.0, 0.25, 1.0, 0.3333, 1.0, 0.3333, 1.0, 0.25, 1.0, 0.5, 1.0, 0.5833, 1.0, 0.5833, 1.0, 0.5, 1.0, 0.75, 1.0, 0.8333, 1.0, 0.8333, 1.0, 0.75, 1.0, 0.1667, 1.0, 0.25, 1.0, 0.25, 1.0, 0.1667, 1.0, 0.4167, 1.0, 0.5, 1.0, 0.5, 1.0, 0.4167, 1.0, 0.6667, 1.0, 0.75, 1.0, 0.75, 1.0, 0.6667, 1.0, 0.08333, 1.0, 0.1667, 1.0, 0.1667, 1.0, 0.08333, 1.0, 0.9167, 1.0, 1.0, 1.0, 1.0, 1.0, 0.9167, 1.0, 0.3333, 1.0, 0.4167, 1.0, 0.4167, 1.0, 0.3333, 1.0, 0.5833, 1.0, 0.6667, 1.0, 0.6667, 1.0, 0.5833, 1.0, 0.3333, 1.0, 0.3333, 1.0, 0.3333, 1.0, 0.3333, 1.0, 7.451e-08, 1.0, 0.08333, 1.0, 0.08333, 1.0, 7.451e-08, 1.0, 0.8333, 1.0, 0.9167, 1.0, 0.9167, 1.0, 0.8333, 1.0, 0.25, 1.0, 0.3333, 1.0, 0.3333, 1.0, 0.25, 1.0, 0.5, 1.0, 0.5833, 1.0, 0.5833, 1.0, 0.5, 1.0, 0.75, 1.0, 0.8333, 1.0, 0.8333, 1.0, 0.75, 1.0, 0.1667, 1.0, 0.25, 1.0, 0.25, 1.0, 0.1667, 1.0, 0.4167, 1.0, 0.5, 1.0, 0.5, 1.0, 0.4167, 1.0, 0.6667, 1.0, 0.75, 1.0, 0.75, 1.0, 0.6667, 1.0, 0.08333, 1.0, 0.1667, 1.0, 0.1667, 1.0, 0.08333, 1.0, 0.9167, 1.0, 1.0, 1.0, 1.0, 1.0, 0.9167, 1.0, 0.3333, 1.0, 0.4167, 1.0, 0.4167, 1.0, 0.3333, 1.0, 0.375, 0.4397, 0.5481, 0.75, 0.4228, 0.75, 0.4272, 0.4397, 0.4228, 0.75, 0.5481, 0.75, 0.5481, 0.5, 0.1728, 0.75, 0.625, 0.25, 0.7981, 0.5, 0.2981, 0.5, 0.125, 0.5625, 0.125, 0.625, 0.1728, 0.625, 0.1728, 0.5625, 0.4375, 0.25, 0.4375, 0.5, 0.5, 0.5, 0.5, 0.25, 0.4284, 0.3118, 0.375, 0.25, 0.5, 0.25, 0.5, 0.3118, 0.7177, 0.75, 0.75, 0.75, 0.75, 0.75, 0.7363, 0.75, 0.375, 0.5, 0.4272, 0.4397, 0.5, 0.4397, 0.5, 0.5, 0.4284, 0.3118, 0.5, 0.3118, 0.5, 0.3118, 0.4284, 0.3118, 0.6728, 0.5, 0.4284, 0.3118, 0.5, 0.3118, 0.375, 1.0, 0.4228, 0.75, 0.0, 0.0, 0.5, 0.4397, 0.4272, 0.4397, 0.375, 0.9375, 0.5, 0.3434, 0.5, 0.375, 0.375, 0.875, 0.0, 0.0, 0.0, 0.0, 0.0, 0.0, 0.0, 0.0, 0.5, 0.3434, 0.5, 0.375, 0.5, 0.375, 0.5, 0.3434, 0.375, 0.3118, 0.4284, 0.3118, 0.4284, 0.3118, 0.375, 0.3118, 0.4272, 0.4397, 0.375, 0.4397, 0.375, 0.4397, 0.4272, 0.4397, 0.5, 0.4073, 0.5, 0.4397, 0.5, 0.4397, 0.5, 0.4073, 0.1728, 0.5, 0.2981, 0.5, 0.7981, 0.5, 0.4228, 1.0, 0.7981, 0.5, 0.625, 0.25, 0.6317, 0.6118, 0.375, 0.3118, 0.6908, 0.6809, 0.5625, 0.25, 0.5, 0.25, 0.75, 0.75, 0.5481, 0.75, 0.375, 0.4397, 0.591, 0.6184, 0.375, 0.25, 0.4375, 0.25, 0.6705, 0.6842, 0.75, 0.75, 0.5, 0.25, 0.4231, 0.5625, 0.5481, 0.5, 0.375, 0.25, 0.4375, 0.25, 0.5625, 0.25, 0.625, 0.25, 0.2981, 0.5, 0.2981, 0.5625, 0.5481, 0.75, 0.375, 0.25, 0.5481, 0.5, 0.437, 0.1566, 0.4499, 0.125, 0.5, 0.125, 0.5, 0.1566, 0.375, 0.25, 0.4242, 0.1882, 0.5, 0.1882, 0.5, 0.25, 0.437, 0.09266, 0.424, 0.06032, 0.5, 0.06032, 0.5, 0.09266, 0.424, 0.06032, 0.375, 0.0, 0.5, 0.0, 0.5, 0.06032, 0.5, 0.25, 0.25, 0.125, 0.5625, 0.9084, 0.5, 0.9084, 0.5, 0.9084, 0.5625, 0.9084, 0.5625, 0.9408, 0.5, 0.9408, 0.5, 0.5, 0.5625, 0.5, 0.5625, 0.5592, 0.5, 0.5592, 0.0, 0.0, 0.0, 0.0, 0.0, 0.0, 0.0, 0.0, 0.5, 0.5592, 0.5625, 0.5592, 0.5625, 0.5916, 0.5, 0.5916, 0.5, 0.0, 0.5625, 0.0, 0.5625, 0.06032, 0.5, 0.06032, 0.5, 0.25, 0.5625, 0.25, 0.5625, 0.3118, 0.5, 0.3118, 0.5, 0.4073, 0.5625, 0.4073, 0.5625, 0.4397, 0.5, 0.4397, 0.5, 0.4397, 0.5625, 0.4397, 0.5625, 0.5, 0.5, 0.5, 0.5, 0.9408, 0.5625, 0.9408, 0.5625, 1.0, 0.5, 1.0, 0.5, 0.09266, 0.5625, 0.09266, 0.5625, 0.125, 0.5, 0.125, 0.5, 0.1882, 0.5625, 0.1882, 0.5625, 0.25, 0.5, 0.25, 0.5, 0.3434, 0.5625, 0.3434, 0.5625, 0.375, 0.5, 0.375, 0.5, 0.1566, 0.5625, 0.1566, 0.5625, 0.1882, 0.5, 0.1882, 0.5, 1.0, 0.5, 1.0, 0.5, 1.0, 0.5, 1.0, 0.9167, 1.0, 1.0, 1.0, 1.0, 1.0, 0.9167, 1.0, 0.08333, 1.0, 0.1667, 1.0, 0.1667, 1.0, 0.08333, 1.0, 0.1667, 1.0, 0.25, 1.0, 0.25, 1.0, 0.1667, 1.0, 0.4167, 1.0, 0.5, 1.0, 0.5, 1.0, 0.4167, 1.0, 0.25, 1.0, 0.25, 1.0, 0.25, 1.0, 0.25, 1.0, 0.75, 1.0, 0.8333, 1.0, 0.8333, 1.0, 0.75, 1.0, 0.25, 1.0, 0.1667, 1.0, 0.1667, 1.0, 0.25, 1.0, 0.25, 1.0, 0.3333, 1.0, 0.3333, 1.0, 0.25, 1.0, 0.08333, 1.0, 0.08333, 1.0, 0.08333, 1.0, 0.08333, 1.0, 0.8333, 1.0, 0.8333, 1.0, 0.8333, 1.0, 0.8333, 1.0, 0.5833, 1.0, 0.6667, 1.0, 0.6667, 1.0, 0.5833, 1.0, 0.3147, 0.6908, 0.3147, 0.6908, 0.3147, 0.6908, 0.3147, 0.6908, 0.375, 0.6908, 0.375, 0.6908, 0.375, 0.6908, 0.375, 0.6908, 0.375, 0.6908, 0.3147, 0.6908, 0.3147, 0.6908, 0.375, 0.6908, 0.375, 0.6908, 0.375, 0.6908, 0.375, 0.6908, 0.375, 0.6908, 0.3147, 0.6908, 0.3147, 0.6908, 0.3147, 0.6908, 0.3147, 0.6908, 0.3147, 0.6584, 0.375, 0.6584, 0.375, 0.6584, 0.3147, 0.6584, 0.375, 0.6584, 0.375, 0.6908, 0.375, 0.6908, 0.375, 0.6584, 0.3147, 0.6908, 0.3147, 0.6584, 0.3147, 0.6584, 0.3147, 0.6908, 0.3147, 0.6908, 0.3147, 0.6584, 0.3147, 0.6584, 0.3147, 0.6908, 0.375, 0.6584, 0.375, 0.6908, 0.375, 0.6908, 0.375, 0.6584, 0.3147, 0.6584, 0.375, 0.6584, 0.375, 0.6584, 0.3147, 0.6584, 0.3147, 0.6908, 0.3147, 0.6908, 0.3147, 0.6908, 0.3147, 0.6908, 0.375, 0.6908, 0.3147, 0.6908, 0.3147, 0.6908, 0.375, 0.6908, 0.3147, 0.6908, 0.3147, 0.6908, 0.3147, 0.6908, 0.3147, 0.6908, 0.375, 0.6908, 0.375, 0.6908, 0.375, 0.6908, 0.375, 0.6908, 0.375, 0.6908, 0.375, 0.6908, 0.375, 0.6908, 0.375, 0.6908, 0.375, 0.6908, 0.375, 0.6908, 0.375, 0.6908, 0.375, 0.6908, 0.375, 0.6908, 0.375, 0.6908, 0.375, 0.6908, 0.375, 0.6908, 0.3147, 0.6908, 0.3147, 0.6908, 0.3147, 0.6908, 0.3147, 0.6908, 0.375, 0.6908, 0.3147, 0.6908, 0.3147, 0.6908, 0.375, 0.6908, 0.3147, 0.6908, 0.3147, 0.6908, 0.3147, 0.6908, 0.3147, 0.6908, 0.3147, 0.6584, 0.375, 0.6584, 0.375, 0.6584, 0.3147, 0.6584, 0.375, 0.6584, 0.375, 0.6908, 0.375, 0.6908, 0.375, 0.6584, 0.3147, 0.6908, 0.3147, 0.6584, 0.3147, 0.6584, 0.3147, 0.6908, 0.1868, 0.6908, 0.1868, 0.6908, 0.1868, 0.6908, 0.1868, 0.6908, 0.1868, 0.6908, 0.125, 0.6908, 0.125, 0.6908, 0.1868, 0.6908, 0.1868, 0.6908, 0.1868, 0.6908, 0.1868, 0.6908, 0.1868, 0.6908, 0.625, 0.9408, 0.625, 0.9408, 0.625, 0.9408, 0.625, 0.9408, 0.125, 0.6584, 0.1868, 0.6584, 0.1868, 0.6584, 0.125, 0.6584, 0.625, 0.9408, 0.625, 0.9408, 0.625, 0.9408, 0.625, 0.9408, 0.625, 0.9408, 0.625, 0.9084, 0.625, 0.9084, 0.625, 0.9408, 0.1868, 0.6584, 0.1868, 0.6908, 0.1868, 0.6908, 0.1868, 0.6584, 0.1868, 0.6584, 0.1868, 0.6908, 0.1868, 0.6908, 0.1868, 0.6584, 0.625, 0.9408, 0.625, 0.9084, 0.625, 0.9084, 0.625, 0.9408, 0.625, 0.9408, 0.625, 0.9408, 0.625, 0.9408, 0.625, 0.9408, 0.125, 0.6584, 0.1868, 0.6584, 0.1868, 0.6584, 0.125, 0.6584, 0.625, 0.9408, 0.625, 0.9408, 0.625, 0.9408, 0.625, 0.9408, 0.1868, 0.6908, 0.125, 0.6908, 0.125, 0.6908, 0.1868, 0.6908, 0.1868, 0.6908, 0.1868, 0.6908, 0.1868, 0.6908, 0.1868, 0.6908, 0.1868, 0.6908, 0.1868, 0.6908, 0.1868, 0.6908, 0.1868, 0.6908, 0.1868, 0.6908, 0.1868, 0.6908, 0.1868, 0.6908, 0.1868, 0.6908, 0.1868, 0.6908, 0.1868, 0.6908, 0.1868, 0.6908, 0.1868, 0.6908, 0.1868, 0.6908, 0.125, 0.6908, 0.125, 0.6908, 0.1868, 0.6908, 0.625, 0.9408, 0.625, 0.9408, 0.625, 0.9408, 0.625, 0.9408, 0.125, 0.6584, 0.1868, 0.6584, 0.1868, 0.6584, 0.125, 0.6584, 0.625, 0.9408, 0.625, 0.9408, 0.625, 0.9408, 0.625, 0.9408, 0.625, 0.9408, 0.625, 0.9084, 0.625, 0.9084, 0.625, 0.9408, 0.1868, 0.6584, 0.1868, 0.6908, 0.1868, 0.6908, 0.1868, 0.6584, 0.5, 0.06032, 0.5625, 0.06032, 0.5625, 0.09266, 0.5, 0.09266, 0.5, 0.375, 0.5625, 0.375, 0.5625, 0.4073, 0.5, 0.4073, 0.4499, 0.125, 0.437, 0.09266, 0.5, 0.09266, 0.5, 0.125, 0.2981, 0.625, 0.4231, 0.5625, 0.4375, 0.25, 0.5, 0.25, 0.375, 0.25, 0.591, 0.6184, 0.6705, 0.6842, 0.4375, 0.25, 0.5, 0.375, 0.5, 0.4073, 0.5, 0.4073, 0.5, 0.375, 0.0, 0.0, 0.0, 0.0, 0.0, 0.0, 0.0, 0.0, 0.6853, 0.75, 0.7177, 0.75, 0.7363, 0.75, 0.7226, 0.75, 0.6853, 0.75, 0.6853, 0.6584, 0.7177, 0.6584, 0.7177, 0.6908, 0.6853, 0.6908, 0.25, 0.6584, 0.2823, 0.6584, 0.2823, 0.6908, 0.25, 0.6908, 0.0, 0.0, 0.0, 0.0, 0.0, 0.0, 0.0, 0.0, 0.0, 0.0, 0.0, 0.0, 0.0, 0.0, 0.0, 0.0, 0.375, 0.06032, 0.424, 0.06032, 0.437, 0.09266, 0.375, 0.09266, 0.5625, 0.375, 0.625, 0.375, 0.625, 0.4073, 0.5625, 0.4073, 0.5625, 0.06032, 0.625, 0.06032, 0.625, 0.09266, 0.5625, 0.09266, 0.25, 0.6908, 0.2823, 0.6908, 0.2823, 0.75, 0.25, 0.75, 0.6853, 0.6908, 0.7177, 0.6908, 0.7177, 0.75, 0.6853, 0.75, 0.1728, 0.75, 0.2981, 0.75, 0.2981, 0.6875, 0.1728, 0.6875, 0.125, 0.625, 0.125, 0.6875, 0.1728, 0.6875, 0.1728, 0.625, 0.5, 0.25, 0.5, 0.5, 0.5625, 0.5, 0.5625, 0.25, 0.5, 0.125, 0.5625, 0.125, 0.5625, 0.1566, 0.5, 0.1566, 0.5, 0.3118, 0.5625, 0.3118, 0.5625, 0.3434, 0.5, 0.3434, 0.4242, 0.1882, 0.437, 0.1566, 0.5, 0.1566, 0.5, 0.1882, 0.5, 0.25, 0.5625, 0.25, 0.2981, 0.5625, 0.2981, 0.625, 0.6317, 0.6118, 0.625, 0.25, 0.5625, 0.25, 0.6908, 0.6809, 0.5, 0.3118, 0.5, 0.3434, 0.5, 0.3434, 0.5, 0.3118, 0.375, 1.0, 0.5, 0.3118, 0.5, 0.3434, 0.375, 0.9375, 0.375, 0.25, 0.375, 0.5, 0.4375, 0.5, 0.4375, 0.25, 0.1728, 0.5625, 0.1728, 0.5, 0.1728, 0.5, 0.1728, 0.5625, 0.0, 0.0, 0.0, 0.0, 0.0, 0.0, 0.0, 0.0, 0.75, 0.6584, 0.7816, 0.6584, 0.7816, 0.6908, 0.75, 0.6908, 0.2184, 0.6908, 0.1868, 0.6908, 0.1868, 0.6908, 0.2184, 0.6908, 0.0, 0.0, 0.0, 0.0, 0.0, 0.0, 0.0, 0.0, 0.375, 0.125, 0.4499, 0.125, 0.437, 0.1566, 0.375, 0.1566, 0.75, 0.75, 0.7816, 0.75, 0.76, 0.75, 0.75, 0.75, 0.5625, 0.3118, 0.625, 0.3118, 0.625, 0.3434, 0.5625, 0.3434, 0.1868, 0.6908, 0.2184, 0.6908, 0.2184, 0.75, 0.1868, 0.75, 0.5625, 0.125, 0.625, 0.125, 0.625, 0.1566, 0.5625, 0.1566, 0.1728, 0.625, 0.2981, 0.625, 0.2981, 0.5625, 0.1728, 0.5625, 0.75, 0.6908, 0.7816, 0.6908, 0.7816, 0.75, 0.75, 0.75, 0.0, 0.4975, 0.02355, 0.3912, 0.0471, 0.2849, 0.07653, 0.2302, 0.1198, 0.1713, 0.1778, 0.1146, 0.2377, 0.07417, 0.323, 0.0326, 0.435, 0.0, 0.5797, 0.0, 0.7234, 0.0485, 0.8147, 0.1052, 0.8802, 0.1707, 0.9236, 0.2293, 0.9631, 0.3009, 1.0, 0.4258, 1.0, 0.6007, 0.9554, 0.7302, 0.928, 0.7685, 0.8975, 0.8216, 0.8572, 0.8575, 0.8206, 0.8961, 0.7513, 0.937, 0.6761, 0.973, 0.5723, 1.0, 0.433, 1.0, 0.3252, 0.9738, 0.2592, 0.9462, 0.1918, 0.9012, 0.1429, 0.8502, 0.09629, 0.7914, 0.04741, 0.7112, 0.0237, 0.6264, 0.0, 0.5416, 0.0, 0.4975, 0.02355, 0.3912, 0.0471, 0.2849, 0.07653, 0.2302, 0.1198, 0.1713, 0.1778, 0.1146, 0.2377, 0.07417, 0.323, 0.0326, 0.435, 0.0, 0.5797, 0.0, 0.7234, 0.0485, 0.8147, 0.1052, 0.8802, 0.1707, 0.9236, 0.2293, 0.9631, 0.3009, 1.0, 0.4258, 1.0, 0.6007, 0.9554, 0.7302, 0.928, 0.7685, 0.8975, 0.8216, 0.8572, 0.8575, 0.8206, 0.8961, 0.7513, 0.937, 0.6761, 0.973, 0.5723, 1.0, 0.433, 1.0, 0.3252, 0.9738, 0.2592, 0.9462, 0.1918, 0.9012, 0.1429, 0.8502, 0.09629, 0.7914, 0.04741, 0.7112, 0.0237, 0.6264, 0.0, 0.5416, 0.37, 0.4578, 0.25, 0.49, 0.13, 0.4578, 0.04215, 0.37, 0.01, 0.25, 0.04215, 0.13, 0.13, 0.04215, 0.25, 0.01, 0.37, 0.04215, 0.4578, 0.13, 0.49, 0.25, 0.4578, 0.37, 0.75, 1.0, 0.8333, 1.0, 0.8333, 1.0, 0.75, 1.0, 7.451e-08, 1.0, 0.08333, 1.0, 0.08333, 1.0, 7.451e-08, 1.0, 0.4167, 1.0, 0.5, 1.0, 0.5, 1.0, 0.4167, 1.0, 0.75, 1.0, 0.75, 1.0, 0.75, 1.0, 0.75, 1.0, 0.08333, 1.0, 0.1667, 1.0, 0.1667, 1.0, 0.08333, 1.0, 0.9167, 1.0, 1.0, 1.0, 1.0, 1.0, 0.9167, 1.0, 0.6667, 1.0, 0.75, 1.0, 0.75, 1.0, 0.6667, 1.0, 0.5833, 1.0, 0.6667, 1.0, 0.6667, 1.0, 0.5833, 1.0, 0.9167, 1.0, 0.9167, 1.0, 0.9167, 1.0, 0.9167, 1.0, 0.13, 0.04215, 0.04215, 0.13, 0.04215, 0.13, 0.13, 0.04215, 0.25, 1.0, 0.3333, 1.0, 0.3333, 1.0, 0.25, 1.0, 0.5, 1.0, 0.5833, 1.0, 0.5833, 1.0, 0.5, 1.0, 0.1667, 1.0, 0.25, 1.0, 0.25, 1.0, 0.1667, 1.0, 0.6667, 1.0, 0.75, 1.0, 0.75, 1.0, 0.6667, 1.0, 0.3333, 1.0, 0.4167, 1.0, 0.4167, 1.0, 0.3333, 1.0, 7.451e-08, 1.0, 0.08333, 1.0, 0.08333, 1.0, 7.451e-08, 1.0, 0.8333, 1.0, 0.9167, 1.0, 0.9167, 1.0, 0.8333, 1.0, 0.37, 0.4578, 0.4578, 0.37, 0.4578, 0.37, 0.37, 0.4578, 0.25, 1.0, 0.25, 1.0, 0.25, 1.0, 0.25, 1.0, 0.01, 0.25, 0.04215, 0.37, 0.04215, 0.37, 0.01, 0.25, 0.5, 1.0, 0.5833, 1.0, 0.5833, 1.0, 0.5, 1.0, 0.1667, 1.0, 0.1667, 1.0, 0.1667, 1.0, 0.1667, 1.0, 0.49, 0.25, 0.4578, 0.13, 0.4578, 0.13, 0.49, 0.25, 0.4167, 1.0, 0.4167, 1.0, 0.4167, 1.0, 0.4167, 1.0, 0.13, 0.4578, 0.25, 0.49, 0.25, 0.49, 0.13, 0.4578, 0.3333, 1.0, 0.4167, 1.0, 0.4167, 1.0, 0.3333, 1.0, 0.6667, 1.0, 0.6667, 1.0, 0.6667, 1.0, 0.6667, 1.0, 0.5833, 1.0, 0.5833, 1.0, 0.5833, 1.0, 0.5833, 1.0, 0.37, 0.04215, 0.25, 0.01, 0.25, 0.01, 0.37, 0.04215, 0.08333, 1.0, 0.08333, 1.0, 0.08333, 1.0, 0.08333, 1.0, 0.8333, 1.0, 0.9167, 1.0, 0.9167, 1.0, 0.8333, 1.0, 0.5, 1.0, 0.5, 1.0, 0.5, 1.0, 0.5, 1.0, 0.1667, 1.0, 0.25, 1.0, 0.25, 1.0, 0.1667, 1.0, 1.0, 1.0, 1.0, 1.0, 1.0, 1.0, 1.0, 1.0, 0.8333, 1.0, 0.8333, 1.0, 0.8333, 1.0, 0.8333, 1.0, 0.5833, 1.0, 0.6667, 1.0, 0.6667, 1.0, 0.5833, 1.0, 7.451e-08, 1.0, 0.08333, 1.0, 0.08333, 1.0, 7.451e-08, 1.0, 0.8333, 1.0, 0.9167, 1.0, 0.9167, 1.0, 0.8333, 1.0, 0.25, 1.0, 0.3333, 1.0, 0.3333, 1.0, 0.25, 1.0, 0.5, 1.0, 0.5833, 1.0, 0.5833, 1.0, 0.5, 1.0, 0.75, 1.0, 0.8333, 1.0, 0.8333, 1.0, 0.75, 1.0, 0.1667, 1.0, 0.25, 1.0, 0.25, 1.0, 0.1667, 1.0, 0.4167, 1.0, 0.5, 1.0, 0.5, 1.0, 0.4167, 1.0, 0.6667, 1.0, 0.75, 1.0, 0.75, 1.0, 0.6667, 1.0, 0.08333, 1.0, 0.1667, 1.0, 0.1667, 1.0, 0.08333, 1.0, 0.9167, 1.0, 1.0, 1.0, 1.0, 1.0, 0.9167, 1.0, 0.3333, 1.0, 0.4167, 1.0, 0.4167, 1.0, 0.3333, 1.0, 0.3333, 1.0, 0.4167, 1.0, 0.4167, 1.0, 0.3333, 1.0, 0.6667, 1.0, 0.75, 1.0, 0.75, 1.0, 0.6667, 1.0, 0.1667, 1.0, 0.25, 1.0, 0.25, 1.0, 0.1667, 1.0, 0.5, 1.0, 0.5833, 1.0, 0.5833, 1.0, 0.5, 1.0, 0.8333, 1.0, 0.9167, 1.0, 0.9167, 1.0, 0.8333, 1.0, 7.451e-08, 1.0, 0.08333, 1.0, 0.08333, 1.0, 7.451e-08, 1.0, 0.9167, 1.0, 0.9167, 1.0, 0.9167, 1.0, 0.9167, 1.0, 0.5833, 1.0, 0.5, 1.0, 0.5, 1.0, 0.5833, 1.0, 0.75, 1.0, 0.75, 1.0, 0.75, 1.0, 0.75, 1.0, 0.4167, 1.0, 0.3333, 1.0, 0.3333, 1.0, 0.4167, 1.0, 0.6667, 1.0, 0.75, 1.0, 0.75, 1.0, 0.6667, 1.0, 7.451e-08, 1.0, 0.08333, 1.0, 0.08333, 1.0, 7.451e-08, 1.0, 0.1667, 1.0, 0.1667, 1.0, 0.1667, 1.0, 0.1667, 1.0, 0.3333, 1.0, 0.3333, 1.0, 0.3333, 1.0, 0.3333, 1.0, 0.8333, 1.0, 0.9167, 1.0, 0.9167, 1.0, 0.8333, 1.0, 0.9167, 1.0, 0.8333, 1.0, 0.8333, 1.0, 0.9167, 1.0, 0.4167, 1.0, 0.4167, 1.0, 0.4167, 1.0, 0.4167, 1.0, 0.5833, 1.0, 0.5833, 1.0, 0.5833, 1.0, 0.5833, 1.0, 0.08333, 1.0, 7.451e-08, 1.0, 7.451e-08, 1.0, 0.08333, 1.0, 0.6667, 1.0, 0.6667, 1.0, 0.6667, 1.0, 0.6667, 1.0, 0.75, 1.0, 0.6667, 1.0, 0.6667, 1.0, 0.75, 1.0, 0.3333, 1.0, 0.4167, 1.0, 0.4167, 1.0, 0.3333, 1.0, 1.0, 1.0, 1.0, 1.0, 1.0, 1.0, 1.0, 1.0, 0.5, 1.0, 0.5833, 1.0, 0.5833, 1.0, 0.5, 1.0, 0.0, 0.0, 0.0, 0.0, 0.0, 0.0, 0.0, 0.0, 0.2823, 0.6908, 0.2823, 0.6584, 0.2823, 0.6584, 0.2823, 0.6908, 0.3147, 0.6908, 0.2823, 0.6908, 0.2823, 0.6908, 0.3147, 0.6908, 0.0, 0.0, 0.0, 0.0, 0.0, 0.0, 0.0, 0.0, 0.1868, 0.6908, 0.1868, 0.6584, 0.1868, 0.6584, 0.1868, 0.6908, 0.2823, 0.6908, 0.2823, 0.6584, 0.2823, 0.6584, 0.2823, 0.6908, 0.3147, 0.6584, 0.3147, 0.6908, 0.3147, 0.6908, 0.3147, 0.6584, 0.2184, 0.6584, 0.2184, 0.6908, 0.2184, 0.6908, 0.2184, 0.6584, 0.2823, 0.6908, 0.2823, 0.6584, 0.2823, 0.6584, 0.2823, 0.6908, 0.3147, 0.6584, 0.3147, 0.6908, 0.3147, 0.6908, 0.3147, 0.6584, 0.1868, 0.6908, 0.1868, 0.6584, 0.1868, 0.6584, 0.1868, 0.6908, 0.0, 0.0, 0.0, 0.0, 0.0, 0.0, 0.0, 0.0, 0.2184, 0.6584, 0.2184, 0.6908, 0.2184, 0.6908, 0.2184, 0.6584, 0.3147, 0.6908, 0.2823, 0.6908, 0.2823, 0.6908, 0.3147, 0.6908, 0.2184, 0.6908, 0.1868, 0.6908, 0.1868, 0.6908, 0.2184, 0.6908, 0.3147, 0.6584, 0.3147, 0.6908, 0.3147, 0.6908, 0.3147, 0.6584, 0.2823, 0.6584, 0.3147, 0.6584, 0.3147, 0.6908, 0.2823, 0.6908, 0.1868, 0.6584, 0.2184, 0.6584, 0.2184, 0.6908, 0.1868, 0.6908, 0.0, 0.0, 0.0, 0.0, 0.0, 0.0, 0.0, 0.0, 0.1868, 0.6908, 0.1868, 0.6584, 0.1868, 0.6584, 0.1868, 0.6908, 0.0, 0.0, 0.0, 0.0, 0.0, 0.0, 0.0, 0.0, 0.2184, 0.6584, 0.2184, 0.6908, 0.2184, 0.6908, 0.2184, 0.6584, 0.3147, 0.6908, 0.2823, 0.6908, 0.2823, 0.6908, 0.3147, 0.6908, 0.2184, 0.6908, 0.1868, 0.6908, 0.1868, 0.6908, 0.2184, 0.6908, 0.125, 0.6875, 0.125, 0.75, 0.1728, 0.75, 0.1728, 0.6875, 0.125, 0.5, 0.125, 0.5625, 0.1728, 0.5625, 0.1728, 0.5, 0.1728, 0.75, 0.1728, 0.6875, 0.1728, 0.6875, 0.1728, 0.75, 0.125, 0.5625, 0.1728, 0.5625, 0.1728, 0.5625, 0.125, 0.5625, 0.5625, 0.25, 0.625, 0.25, 0.625, 0.25, 0.5625, 0.25, 0.6728, 0.75, 0.625, 0.75, 0.625, 0.75, 0.6728, 0.75, 0.1728, 0.6875, 0.125, 0.6875, 0.125, 0.6875, 0.1728, 0.6875, 0.375, 0.25, 0.4375, 0.25, 0.4375, 0.25, 0.375, 0.25, 0.0, 0.0, 1.0, 0.0, 1.0, 1.0, 0.0, 1.0, 0.0, 0.0, 1.0, 0.0, 1.0, 1.0, 0.0, 1.0, 0.0, 0.0, 1.0, 0.0, 1.0, 1.0, 0.0, 1.0, 0.0, 0.0, 1.0, 0.0, 1.0, 1.0, 0.0, 1.0])
me_cube_002.materials.append(mat_soldiergiraffeskin)
me_cube_002.materials.append(mat_soldiergiraffemouth)
me_cube_002.materials.append(mat_soldiergiraffeequipment)
me_cube_002.materials.append(mat_soldiergiraffepreto)
me_cube_002.materials.append(mat_olho2)
me_cube_002.use_remesh_fix_poles = True
me_cube_002.use_remesh_preserve_attributes = False
me_cube_002.use_mirror_vertex_groups = False
me_cube_002.update()

# ---- objects
ob_empty = bpy.data.objects.new('Empty', None)
ob_empty_001 = bpy.data.objects.new('Empty.001', None)
ob_cube = bpy.data.objects.new('Cube', me_cube_002)

# ---- transforms, parenting, visibility, modifiers, constraints
ob_empty.location = (0.0, 5.149, 0.0)
ob_empty.rotation_euler = (1.571, 0.0, 0.0)
ob_empty.empty_display_type = 'IMAGE'
ob_empty.empty_display_size = 5.0
ob_empty.hide_select = True
ob_empty.lineart.crease_threshold = 0.0
ob_empty_001.location = (-4.191, 0.0, 0.0)
ob_empty_001.rotation_euler = (1.571, -0.0, 1.571)
ob_empty_001.empty_display_type = 'IMAGE'
ob_empty_001.empty_display_size = 5.0
ob_empty_001.hide_select = True
ob_empty_001.lineart.crease_threshold = 0.0
ob_cube.location = (0.0, 0.0, 0.0)
ob_cube.lineart.crease_threshold = 0.0

# ---- collection membership
col_collection.objects.link(ob_empty)
col_collection.objects.link(ob_empty_001)
col_collection.objects.link(ob_cube)

# ---- scene / render settings (as saved in the file)
scene.frame_start = 1; scene.frame_end = 250; scene.frame_set(0)
scene.render.engine = 'BLENDER_EEVEE_NEXT'
scene.cycles.use_denoising = False
scene.cycles.samples = 128
scene.cycles.sampling_pattern = 'TABULATED_SOBOL'
scene.cycles.use_adaptive_sampling = False
scene.cycles.use_light_tree = False
scene.view_settings.view_transform = 'Filmic'
bpy.context.view_layer.update()

# ---- added for rendering (the .blend has no active camera and no usable light): camera, sun
cam_auto = bpy.data.cameras.new('AutoCamera')
cam_auto.lens = 50.0
cam_auto.sensor_width = 36.0
cam_auto.clip_end = 1000.0
ob_auto_camera = bpy.data.objects.new('AutoCamera', cam_auto)
scene.collection.objects.link(ob_auto_camera)
ob_auto_camera.location = (1.69978, -1.98364, 2.16206)
ob_auto_camera.rotation_euler = (1.09748, -7.21219e-08, 0.694738)
scene.camera = ob_auto_camera
light_auto_sun = bpy.data.lights.new('AutoSun', 'SUN')
light_auto_sun.energy = 3.0
light_auto_sun.angle = 0.0523599
ob_auto_sun = bpy.data.objects.new('AutoSun', light_auto_sun)
scene.collection.objects.link(ob_auto_sun)
ob_auto_sun.rotation_euler = (0.872665, 0.174533, 0.523599)
bpy.context.view_layer.update()
